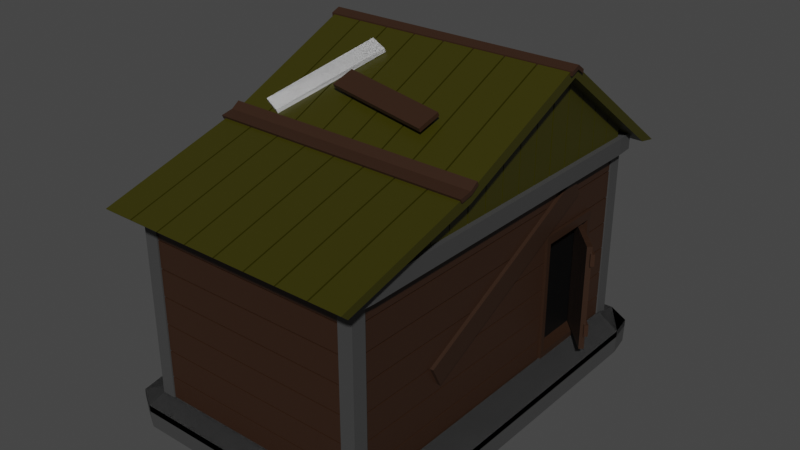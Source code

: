 # Source: 3.blend  (saved by Blender 2.93.21; exported with 4.5.12 LTS)
import bpy
from mathutils import Matrix  # noqa: F401  (used for matrix-valued properties, if any)

bpy.ops.wm.read_factory_settings(use_empty=True)
scene = bpy.context.scene
scene.name = 'Scene'

# ---- collections
col_collection = bpy.data.collections.new('Collection'); scene.collection.children.link(col_collection)

# ---- materials (node trees are filled in below, after node groups)
mat_stone = bpy.data.materials.new('STONE')
mat_stone.use_transparent_shadow = False
mat_wood = bpy.data.materials.new('WOOD')
mat_wood.use_transparent_shadow = False
mat_roof = bpy.data.materials.new('ROOF')
mat_roof.alpha_threshold = 0.0
mat_roof.use_transparent_shadow = False
mat_roof.line_color = (0.0, 0.0, 0.0, 1.0)
mat_darkwood = bpy.data.materials.new('DARKwOOD')
mat_darkwood.use_transparent_shadow = False
mat_black = bpy.data.materials.new('BLACK')
mat_black.use_transparent_shadow = False
mat_black_001 = bpy.data.materials.new('BLACK.001')
mat_black_001.use_transparent_shadow = False

# ---- material node trees
mat_stone.use_nodes = True; mat_stone.node_tree.nodes.clear()
_N = mat_stone.node_tree.nodes; _L = mat_stone.node_tree.links
n0 = _N.new('ShaderNodeBsdfPrincipled'); n0.name = 'Principled BSDF'; n0.location = (10, 300)
n0.distribution = 'GGX'
n0.subsurface_method = 'BURLEY'
n0.inputs[0].default_value = (0.05222, 0.05222, 0.05222, 1.0)
n0.inputs[3].default_value = 1.45
n0.inputs[27].default_value = (0.0, 0.0, 0.0, 1.0)
n0.inputs[28].default_value = 1.0
n1 = _N.new('ShaderNodeOutputMaterial'); n1.name = 'Material Output'; n1.location = (300, 300)
_L.new(n0.outputs[0], n1.inputs[0])
n1.is_active_output = True
mat_wood.use_nodes = True; mat_wood.node_tree.nodes.clear()
_N = mat_wood.node_tree.nodes; _L = mat_wood.node_tree.links
n0 = _N.new('ShaderNodeBsdfPrincipled'); n0.name = 'Principled BSDF'; n0.location = (10, 300)
n0.distribution = 'GGX'
n0.subsurface_method = 'BURLEY'
n0.inputs[0].default_value = (0.03106, 0.01288, 0.005575, 1.0)
n0.inputs[3].default_value = 1.45
n0.inputs[27].default_value = (0.0, 0.0, 0.0, 1.0)
n0.inputs[28].default_value = 1.0
n1 = _N.new('ShaderNodeOutputMaterial'); n1.name = 'Material Output'; n1.location = (300, 300)
_L.new(n0.outputs[0], n1.inputs[0])
n1.is_active_output = True
mat_roof.use_nodes = True; mat_roof.node_tree.nodes.clear()
_N = mat_roof.node_tree.nodes; _L = mat_roof.node_tree.links
n0 = _N.new('ShaderNodeOutputMaterial'); n0.name = 'Material Output'; n0.location = (300, 300)
n1 = _N.new('ShaderNodeBsdfPrincipled'); n1.name = 'Principled BSDF'; n1.location = (10, 300)
n1.distribution = 'GGX'
n1.subsurface_method = 'RANDOM_WALK_SKIN'
n1.inputs[0].default_value = (0.03522, 0.03243, 0.0, 1.0)
n1.inputs[2].default_value = 0.4
n1.inputs[3].default_value = 1.45
n1.inputs[27].default_value = (0.0, 0.0, 0.0, 1.0)
n1.inputs[28].default_value = 1.0
_L.new(n1.outputs[0], n0.inputs[0])
n0.is_active_output = True
mat_darkwood.use_nodes = True; mat_darkwood.node_tree.nodes.clear()
_N = mat_darkwood.node_tree.nodes; _L = mat_darkwood.node_tree.links
n0 = _N.new('ShaderNodeBsdfPrincipled'); n0.name = 'Principled BSDF'; n0.location = (10, 300)
n0.distribution = 'GGX'
n0.subsurface_method = 'BURLEY'
n0.inputs[0].default_value = (0.02721, 0.01177, 0.005197, 1.0)
n0.inputs[3].default_value = 1.45
n0.inputs[27].default_value = (0.0, 0.0, 0.0, 1.0)
n0.inputs[28].default_value = 1.0
n1 = _N.new('ShaderNodeOutputMaterial'); n1.name = 'Material Output'; n1.location = (300, 300)
_L.new(n0.outputs[0], n1.inputs[0])
n1.is_active_output = True
mat_black.use_nodes = True; mat_black.node_tree.nodes.clear()
_N = mat_black.node_tree.nodes; _L = mat_black.node_tree.links
n0 = _N.new('ShaderNodeBsdfPrincipled'); n0.name = 'Principled BSDF'; n0.location = (10, 300)
n0.distribution = 'GGX'
n0.subsurface_method = 'BURLEY'
n0.inputs[0].default_value = (0.0, 0.0, 0.0, 1.0)
n0.inputs[3].default_value = 1.45
n0.inputs[27].default_value = (0.0, 0.0, 0.0, 1.0)
n0.inputs[28].default_value = 1.0
n1 = _N.new('ShaderNodeOutputMaterial'); n1.name = 'Material Output'; n1.location = (300, 300)
_L.new(n0.outputs[0], n1.inputs[0])
n1.is_active_output = True
mat_black_001.use_nodes = True; mat_black_001.node_tree.nodes.clear()
_N = mat_black_001.node_tree.nodes; _L = mat_black_001.node_tree.links
n0 = _N.new('ShaderNodeBsdfPrincipled'); n0.name = 'Principled BSDF'; n0.location = (10, 300)
n0.distribution = 'GGX'
n0.subsurface_method = 'BURLEY'
n0.inputs[0].default_value = (0.0, 0.0, 0.0, 1.0)
n0.inputs[3].default_value = 1.45
n0.inputs[27].default_value = (0.0, 0.0, 0.0, 1.0)
n0.inputs[28].default_value = 1.0
n1 = _N.new('ShaderNodeOutputMaterial'); n1.name = 'Material Output'; n1.location = (300, 300)
_L.new(n0.outputs[0], n1.inputs[0])
n1.is_active_output = True

# ---- world
world_world = bpy.data.worlds.new('World'); scene.world = world_world
world_world.use_nodes = True; world_world.node_tree.nodes.clear()
_N = world_world.node_tree.nodes; _L = world_world.node_tree.links
n0 = _N.new('ShaderNodeOutputWorld'); n0.name = 'World Output'; n0.location = (300, 300)
n1 = _N.new('ShaderNodeBackground'); n1.name = 'Background'; n1.location = (10, 300)
n1.inputs[0].default_value = (0.05088, 0.05088, 0.05088, 1.0)
_L.new(n1.outputs[0], n0.inputs[0])
n0.is_active_output = True
world_world.color = (0.05088, 0.05088, 0.05088)
world_world.use_sun_shadow = False
world_world.sun_shadow_jitter_overblur = 0.0

# ---- meshes
me_cube_001 = bpy.data.meshes.new('Cube.001')
me_cube_001.from_pydata([(-16.04, -26.07, 0.0), (-16.04, -26.07, 2.0), (-16.04, -24.07, 0.0), (-16.04, -24.07, 2.0), (-14.04, -26.07, 0.0), (-14.04, -26.07, 2.0), (-14.04, -24.07, 0.0), (-14.04, -24.07, 2.0)], [], [(0, 1, 3, 2), (2, 3, 7, 6), (6, 7, 5, 4), (4, 5, 1, 0), (2, 6, 4, 0), (7, 3, 1, 5)])
_uv = me_cube_001.uv_layers.new(name='UVMap')
_uv.uv.foreach_set('vector', [0.375, 0.0, 0.625, 0.0, 0.625, 0.25, 0.375, 0.25, 0.375, 0.25, 0.625, 0.25, 0.625, 0.5, 0.375, 0.5, 0.375, 0.5, 0.625, 0.5, 0.625, 0.75, 0.375, 0.75, 0.375, 0.75, 0.625, 0.75, 0.625, 1.0, 0.375, 1.0, 0.125, 0.5, 0.375, 0.5, 0.375, 0.75, 0.125, 0.75, 0.625, 0.5, 0.875, 0.5, 0.875, 0.75, 0.625, 0.75])
me_cube_001.materials.append(mat_stone)
me_cube_001.use_remesh_fix_poles = True
me_cube_001.use_remesh_preserve_attributes = False
me_cube_001.update()
me_cube_002 = bpy.data.meshes.new('Cube.002')
me_cube_002.from_pydata([(-1.0, -32.0, 0.8587), (-1.0, -30.0, 0.8587), (1.0, -32.0, 0.8587), (1.0, -30.0, 0.8587), (-1.0, -32.0, 0.1413), (-1.0, -30.0, 0.1413), (1.0, -30.0, 0.1413), (1.0, -32.0, 0.1413)], [], [(4, 0, 1, 5), (5, 1, 3, 6), (6, 3, 2, 7), (7, 2, 0, 4), (3, 1, 0, 2), (7, 4, 5, 6)])
_uv = me_cube_002.uv_layers.new(name='UVMap')
_uv.uv.foreach_set('vector', [0.5, 0.0, 0.625, 0.0, 0.625, 0.25, 0.5, 0.25, 0.5, 0.25, 0.625, 0.25, 0.625, 0.5, 0.5, 0.5, 0.5, 0.5, 0.625, 0.5, 0.625, 0.75, 0.5, 0.75, 0.5, 0.75, 0.625, 0.75, 0.625, 1.0, 0.5, 1.0, 0.625, 0.5, 0.875, 0.5, 0.875, 0.75, 0.625, 0.75, 0.5, 0.75, 0.5, 0.0, 0.5, 0.25, 0.5, 0.5])
me_cube_002.materials.append(mat_wood)
me_cube_002.use_remesh_fix_poles = True
me_cube_002.use_remesh_preserve_attributes = False
me_cube_002.update()
me_cube_003 = bpy.data.meshes.new('Cube.003')
me_cube_003.from_pydata([(-1.693, -19.6, 0.8587), (-1.693, -17.6, 0.8587), (1.693, -19.6, 0.8587), (1.693, -17.6, 0.8587), (-1.693, -19.6, 0.1413), (-1.693, -17.6, 0.1413), (1.693, -17.6, 0.1413), (1.693, -19.6, 0.1413), (-1.693, -19.6, 1.612), (-1.693, -17.6, 1.612), (1.693, -19.6, 1.612), (1.693, -17.6, 1.612), (-1.693, -19.6, 0.8945), (-1.693, -17.6, 0.8945), (1.693, -17.6, 0.8945), (1.693, -19.6, 0.8945), (-1.693, -19.6, 2.365), (-1.693, -17.6, 2.365), (1.693, -19.6, 2.365), (1.693, -17.6, 2.365), (-1.693, -19.6, 1.648), (-1.693, -17.6, 1.648), (1.693, -17.6, 1.648), (1.693, -19.6, 1.648), (-1.693, -19.6, 3.118), (-1.693, -17.6, 3.118), (1.693, -19.6, 3.118), (1.693, -17.6, 3.118), (-1.693, -19.6, 2.401), (-1.693, -17.6, 2.401), (1.693, -17.6, 2.401), (1.693, -19.6, 2.401), (-1.693, -19.6, 3.871), (-1.693, -17.6, 3.871), (1.693, -19.6, 3.871), (1.693, -17.6, 3.871), (-1.693, -19.6, 3.154), (-1.693, -17.6, 3.154), (1.693, -17.6, 3.154), (1.693, -19.6, 3.154), (-1.693, -19.6, 4.625), (-1.693, -17.6, 4.625), (1.693, -19.6, 4.625), (1.693, -17.6, 4.625), (-1.693, -19.6, 3.907), (-1.693, -17.6, 3.907), (1.693, -17.6, 3.907), (1.693, -19.6, 3.907), (-1.693, -19.6, 5.378), (-1.693, -17.6, 5.378), (1.693, -19.6, 5.378), (1.693, -17.6, 5.378), (-1.693, -19.6, 4.661), (-1.693, -17.6, 4.661), (1.693, -17.6, 4.661), (1.693, -19.6, 4.661), (-1.693, 19.6, 0.8587), (-1.693, 17.6, 0.8587), (1.693, 19.6, 0.8587), (1.693, 17.6, 0.8587), (-1.693, 19.6, 0.1413), (-1.693, 17.6, 0.1413), (1.693, 17.6, 0.1413), (1.693, 19.6, 0.1413), (-1.693, 19.6, 1.612), (-1.693, 17.6, 1.612), (1.693, 19.6, 1.612), (1.693, 17.6, 1.612), (-1.693, 19.6, 0.8945), (-1.693, 17.6, 0.8945), (1.693, 17.6, 0.8945), (1.693, 19.6, 0.8945), (-1.693, 19.6, 2.365), (-1.693, 17.6, 2.365), (1.693, 19.6, 2.365), (1.693, 17.6, 2.365), (-1.693, 19.6, 1.648), (-1.693, 17.6, 1.648), (1.693, 17.6, 1.648), (1.693, 19.6, 1.648), (-1.693, 19.6, 3.118), (-1.693, 17.6, 3.118), (1.693, 19.6, 3.118), (1.693, 17.6, 3.118), (-1.693, 19.6, 2.401), (-1.693, 17.6, 2.401), (1.693, 17.6, 2.401), (1.693, 19.6, 2.401), (-1.693, 19.6, 3.871), (-1.693, 17.6, 3.871), (1.693, 19.6, 3.871), (1.693, 17.6, 3.871), (-1.693, 19.6, 3.154), (-1.693, 17.6, 3.154), (1.693, 17.6, 3.154), (1.693, 19.6, 3.154), (-1.693, 19.6, 4.625), (-1.693, 17.6, 4.625), (1.693, 19.6, 4.625), (1.693, 17.6, 4.625), (-1.693, 19.6, 3.907), (-1.693, 17.6, 3.907), (1.693, 17.6, 3.907), (1.693, 19.6, 3.907), (-1.693, 19.6, 5.378), (-1.693, 17.6, 5.378), (1.693, 19.6, 5.378), (1.693, 17.6, 5.378), (-1.693, 19.6, 4.661), (-1.693, 17.6, 4.661), (1.693, 17.6, 4.661), (1.693, 19.6, 4.661), (1.358, -17.6, 0.8587), (0.6633, -17.6, 0.8587), (0.6633, -17.6, 0.2406), (1.358, -17.6, 0.2406), (0.6633, -19.6, 0.8587), (1.358, -19.6, 0.2406), (1.358, -19.6, 0.8587), (0.6633, -19.6, 0.2406), (1.358, -17.6, 1.612), (0.6633, -17.6, 1.612), (0.6633, -17.6, 0.8945), (1.358, -17.6, 0.8945), (0.6633, -19.6, 1.612), (1.358, -19.6, 1.612), (1.358, -19.6, 0.8945), (0.6633, -19.6, 0.8945), (1.358, -17.6, 2.365), (0.6633, -17.6, 2.365), (0.6633, -17.6, 1.648), (1.358, -17.6, 1.648), (0.6633, -19.6, 2.365), (1.358, -19.6, 2.365), (1.358, -19.6, 1.648), (0.6633, -19.6, 1.648), (1.358, -17.6, 3.118), (0.6633, -17.6, 3.118), (0.6633, -17.6, 2.401), (1.358, -17.6, 2.401), (0.6633, -19.6, 3.118), (1.358, -19.6, 3.118), (1.358, -19.6, 2.401), (0.6633, -19.6, 2.401), (1.358, -17.6, 3.871), (0.6633, -17.6, 3.871), (0.6633, -17.6, 3.154), (1.358, -17.6, 3.154), (0.6633, -19.6, 3.871), (1.358, -19.6, 3.871), (1.358, -19.6, 3.154), (0.6633, -19.6, 3.154), (-0.7101, 17.6, 1.814), (-1.124, 17.6, 1.814), (-1.124, 17.6, 2.365), (-0.7101, 17.6, 2.365), (-1.124, 19.6, 1.814), (-0.7101, 19.6, 1.814), (-1.124, 19.6, 2.365), (-0.7101, 19.6, 2.365), (-1.124, 17.6, 2.401), (-0.7101, 17.6, 2.401), (-0.7101, 17.6, 3.118), (-1.124, 17.6, 3.118), (-0.7101, 19.6, 2.401), (-1.124, 19.6, 2.401), (-1.124, 19.6, 3.118), (-0.7101, 19.6, 3.118), (-1.124, 17.6, 3.154), (-0.7101, 17.6, 3.154), (-1.124, 17.6, 3.814), (-0.7101, 17.6, 3.814), (-1.124, 19.6, 3.154), (-0.7101, 19.6, 3.154), (-1.124, 19.6, 3.814), (-0.7101, 19.6, 3.814)], [], [(4, 0, 1, 5), (112, 3, 6, 5, 1, 113, 114, 115), (6, 3, 2, 7), (116, 0, 4, 7, 2, 118, 117, 119), (1, 0, 116, 113), (118, 2, 3, 112), (7, 4, 5, 6), (12, 8, 9, 13), (11, 14, 123, 120), (13, 9, 121, 122), (14, 11, 10, 15), (124, 8, 12, 127), (15, 10, 125, 126), (9, 8, 124, 121), (125, 10, 11, 120), (12, 13, 122, 127), (123, 14, 15, 126), (20, 16, 17, 21), (19, 22, 131, 128), (21, 17, 129, 130), (22, 19, 18, 23), (16, 20, 135, 132), (23, 18, 133, 134), (17, 16, 132, 129), (18, 19, 128, 133), (20, 21, 130, 135), (131, 22, 23, 134), (28, 24, 25, 29), (27, 30, 139, 136), (29, 25, 137, 138), (30, 27, 26, 31), (24, 28, 143, 140), (31, 26, 141, 142), (25, 24, 140, 137), (141, 26, 27, 136), (28, 29, 138, 143), (139, 30, 31, 142), (36, 32, 33, 37), (35, 38, 147, 144), (37, 33, 145, 146), (38, 35, 34, 39), (32, 36, 151, 148), (39, 34, 149, 150), (33, 32, 148, 145), (149, 34, 35, 144), (36, 37, 146, 151), (147, 38, 39, 150), (44, 40, 41, 45), (45, 41, 43, 46), (46, 43, 42, 47), (47, 42, 40, 44), (43, 41, 40, 42), (47, 44, 45, 46), (52, 48, 49, 53), (53, 49, 51, 54), (54, 51, 50, 55), (55, 50, 48, 52), (51, 49, 48, 50), (55, 52, 53, 54), (60, 61, 57, 56), (61, 62, 59, 57), (62, 63, 58, 59), (63, 60, 56, 58), (59, 58, 56, 57), (63, 62, 61, 60), (68, 69, 65, 64), (69, 70, 67, 65), (70, 71, 66, 67), (71, 68, 64, 66), (67, 66, 64, 65), (71, 70, 69, 68), (76, 77, 73, 72), (154, 73, 77, 78, 75, 155, 152, 153), (78, 79, 74, 75), (159, 74, 79, 76, 72, 158, 156, 157), (72, 73, 154, 158), (75, 74, 159, 155), (79, 78, 77, 76), (84, 85, 81, 80), (161, 86, 83, 162), (81, 85, 160, 163), (86, 87, 82, 83), (84, 80, 166, 165), (167, 82, 87, 164), (80, 81, 163, 166), (83, 82, 167, 162), (85, 84, 165, 160), (164, 87, 86, 161), (92, 93, 89, 88), (169, 94, 91, 89, 93, 168, 170, 171), (94, 95, 90, 91), (172, 92, 88, 90, 95, 173, 175, 174), (91, 90, 88, 89), (93, 92, 172, 168), (95, 94, 169, 173), (100, 101, 97, 96), (101, 102, 99, 97), (102, 103, 98, 99), (103, 100, 96, 98), (99, 98, 96, 97), (103, 102, 101, 100), (108, 109, 105, 104), (109, 110, 107, 105), (110, 111, 106, 107), (111, 108, 104, 106), (107, 106, 104, 105), (111, 110, 109, 108), (147, 150, 149, 144), (131, 134, 133, 128), (139, 142, 141, 136), (115, 117, 118, 112), (123, 126, 125, 120), (140, 143, 138, 137), (148, 151, 146, 145), (130, 129, 132, 135), (116, 119, 114, 113), (122, 121, 124, 127), (117, 115, 114, 119), (157, 152, 155, 159), (162, 167, 164, 161), (171, 175, 173, 169), (154, 153, 156, 158), (163, 160, 165, 166), (172, 174, 170, 168), (156, 153, 152, 157), (171, 170, 174, 175)])
_uv = me_cube_003.uv_layers.new(name='UVMap')
_uv.uv.foreach_set('vector', [0.5, 0.0, 0.625, 0.0, 0.625, 0.25, 0.5, 0.25, 0.625, 0.4753, 0.625, 0.5, 0.5, 0.5, 0.5, 0.25, 0.625, 0.25, 0.625, 0.424, 0.5173, 0.424, 0.5173, 0.4753, 0.5, 0.5, 0.625, 0.5, 0.625, 0.75, 0.5, 0.75, 0.625, 0.826, 0.625, 1.0, 0.5, 1.0, 0.5, 0.75, 0.625, 0.75, 0.625, 0.7747, 0.5173, 0.7747, 0.5173, 0.826, 0.875, 0.5, 0.875, 0.75, 0.701, 0.75, 0.701, 0.5, 0.6497, 0.75, 0.625, 0.75, 0.625, 0.5, 0.6497, 0.5, 0.5, 0.75, 0.5, 0.0, 0.5, 0.25, 0.5, 0.5, 0.5, 0.0, 0.625, 0.0, 0.625, 0.25, 0.5, 0.25, 0.625, 0.5, 0.5, 0.5, 0.5, 0.4753, 0.625, 0.4753, 0.5, 0.25, 0.625, 0.25, 0.625, 0.424, 0.5, 0.424, 0.5, 0.5, 0.625, 0.5, 0.625, 0.75, 0.5, 0.75, 0.625, 0.826, 0.625, 1.0, 0.5, 1.0, 0.5, 0.826, 0.5, 0.75, 0.625, 0.75, 0.625, 0.7747, 0.5, 0.7747, 0.875, 0.5, 0.875, 0.75, 0.701, 0.75, 0.701, 0.5, 0.6497, 0.75, 0.625, 0.75, 0.625, 0.5, 0.6497, 0.5, 0.5, 0.0, 0.5, 0.25, 0.5, 0.424, 0.5, 0.522, 0.5, 0.4753, 0.5, 0.5, 0.5, 0.75, 0.5, 0.676, 0.5, 0.0, 0.625, 0.0, 0.625, 0.25, 0.5, 0.25, 0.625, 0.5, 0.5, 0.5, 0.5, 0.4753, 0.625, 0.4753, 0.5, 0.25, 0.625, 0.25, 0.625, 0.424, 0.5, 0.424, 0.5, 0.5, 0.625, 0.5, 0.625, 0.75, 0.5, 0.75, 0.625, 1.0, 0.5, 1.0, 0.5, 0.826, 0.625, 0.826, 0.5, 0.75, 0.625, 0.75, 0.625, 0.7747, 0.5, 0.7747, 0.875, 0.5, 0.875, 0.75, 0.701, 0.75, 0.701, 0.5, 0.625, 0.75, 0.625, 0.5, 0.6497, 0.5, 0.6497, 0.75, 0.5, 0.0, 0.5, 0.25, 0.5, 0.424, 0.5, 0.522, 0.5, 0.4753, 0.5, 0.5, 0.5, 0.75, 0.5, 0.676, 0.5, 0.0, 0.625, 0.0, 0.625, 0.25, 0.5, 0.25, 0.625, 0.5, 0.5, 0.5, 0.5, 0.4753, 0.625, 0.4753, 0.5, 0.25, 0.625, 0.25, 0.625, 0.424, 0.5, 0.424, 0.5, 0.5, 0.625, 0.5, 0.625, 0.75, 0.5, 0.75, 0.625, 1.0, 0.5, 1.0, 0.5, 0.826, 0.625, 0.826, 0.5, 0.75, 0.625, 0.75, 0.625, 0.7747, 0.5, 0.7747, 0.875, 0.5, 0.875, 0.75, 0.701, 0.75, 0.701, 0.5, 0.6497, 0.75, 0.625, 0.75, 0.625, 0.5, 0.6497, 0.5, 0.5, 0.0, 0.5, 0.25, 0.5, 0.424, 0.5, 0.522, 0.5, 0.4753, 0.5, 0.5, 0.5, 0.75, 0.5, 0.676, 0.5, 0.0, 0.625, 0.0, 0.625, 0.25, 0.5, 0.25, 0.625, 0.5, 0.5, 0.5, 0.5, 0.4753, 0.625, 0.4753, 0.5, 0.25, 0.625, 0.25, 0.625, 0.424, 0.5, 0.424, 0.5, 0.5, 0.625, 0.5, 0.625, 0.75, 0.5, 0.75, 0.625, 1.0, 0.5, 1.0, 0.5, 0.826, 0.625, 0.826, 0.5, 0.75, 0.625, 0.75, 0.625, 0.7747, 0.5, 0.7747, 0.875, 0.5, 0.875, 0.75, 0.701, 0.75, 0.701, 0.5, 0.6497, 0.75, 0.625, 0.75, 0.625, 0.5, 0.6497, 0.5, 0.5, 0.0, 0.5, 0.25, 0.5, 0.424, 0.5, 0.522, 0.5, 0.4753, 0.5, 0.5, 0.5, 0.75, 0.5, 0.676, 0.5, 0.0, 0.625, 0.0, 0.625, 0.25, 0.5, 0.25, 0.5, 0.25, 0.625, 0.25, 0.625, 0.5, 0.5, 0.5, 0.5, 0.5, 0.625, 0.5, 0.625, 0.75, 0.5, 0.75, 0.5, 0.75, 0.625, 0.75, 0.625, 1.0, 0.5, 1.0, 0.625, 0.5, 0.875, 0.5, 0.875, 0.75, 0.625, 0.75, 0.5, 0.75, 0.5, 0.0, 0.5, 0.25, 0.5, 0.5, 0.5, 0.0, 0.625, 0.0, 0.625, 0.25, 0.5, 0.25, 0.5, 0.25, 0.625, 0.25, 0.625, 0.5, 0.5, 0.5, 0.5, 0.5, 0.625, 0.5, 0.625, 0.75, 0.5, 0.75, 0.5, 0.75, 0.625, 0.75, 0.625, 1.0, 0.5, 1.0, 0.625, 0.5, 0.875, 0.5, 0.875, 0.75, 0.625, 0.75, 0.5, 0.75, 0.5, 0.0, 0.5, 0.25, 0.5, 0.5, 0.5, 0.0, 0.5, 0.25, 0.625, 0.25, 0.625, 0.0, 0.5, 0.25, 0.5, 0.5, 0.625, 0.5, 0.625, 0.25, 0.5, 0.5, 0.5, 0.75, 0.625, 0.75, 0.625, 0.5, 0.5, 0.75, 0.5, 1.0, 0.625, 1.0, 0.625, 0.75, 0.625, 0.5, 0.625, 0.75, 0.875, 0.75, 0.875, 0.5, 0.5, 0.75, 0.5, 0.5, 0.5, 0.25, 0.5, 0.0, 0.5, 0.0, 0.5, 0.25, 0.625, 0.25, 0.625, 0.0, 0.5, 0.25, 0.5, 0.5, 0.625, 0.5, 0.625, 0.25, 0.5, 0.5, 0.5, 0.75, 0.625, 0.75, 0.625, 0.5, 0.5, 0.75, 0.5, 1.0, 0.625, 1.0, 0.625, 0.75, 0.625, 0.5, 0.625, 0.75, 0.875, 0.75, 0.875, 0.5, 0.5, 0.75, 0.5, 0.5, 0.5, 0.25, 0.5, 0.0, 0.5, 0.0, 0.5, 0.25, 0.625, 0.25, 0.625, 0.0, 0.625, 0.292, 0.625, 0.25, 0.5, 0.25, 0.5, 0.5, 0.625, 0.5, 0.625, 0.3226, 0.529, 0.3226, 0.529, 0.292, 0.5, 0.5, 0.5, 0.75, 0.625, 0.75, 0.625, 0.5, 0.625, 0.9274, 0.625, 0.75, 0.5, 0.75, 0.5, 1.0, 0.625, 1.0, 0.625, 0.958, 0.529, 0.958, 0.529, 0.9274, 0.875, 0.75, 0.875, 0.5, 0.833, 0.5, 0.833, 0.75, 0.625, 0.5, 0.625, 0.75, 0.8024, 0.75, 0.8024, 0.5, 0.5, 0.75, 0.5, 0.5, 0.5, 0.25, 0.5, 0.0, 0.5, 0.0, 0.5, 0.25, 0.625, 0.25, 0.625, 0.0, 0.5, 0.3226, 0.5, 0.5, 0.625, 0.5, 0.625, 0.3226, 0.625, 0.25, 0.5, 0.25, 0.5, 0.292, 0.625, 0.292, 0.5, 0.5, 0.5, 0.75, 0.625, 0.75, 0.625, 0.5, 0.5, 1.0, 0.625, 1.0, 0.625, 0.958, 0.5, 0.958, 0.625, 0.9274, 0.625, 0.75, 0.5, 0.75, 0.5, 0.9274, 0.875, 0.75, 0.875, 0.5, 0.833, 0.5, 0.833, 0.75, 0.625, 0.5, 0.625, 0.75, 0.8024, 0.75, 0.8024, 0.5, 0.5, 0.25, 0.5, 0.0, 0.5, 0.1261, 0.5, 0.292, 0.5, 0.2177, 0.5, 0.75, 0.5, 0.5, 0.5, 0.3226, 0.5, 0.0, 0.5, 0.25, 0.625, 0.25, 0.625, 0.0, 0.5, 0.3226, 0.5, 0.5, 0.625, 0.5, 0.625, 0.25, 0.5, 0.25, 0.5, 0.292, 0.615, 0.292, 0.615, 0.3226, 0.5, 0.5, 0.5, 0.75, 0.625, 0.75, 0.625, 0.5, 0.5, 0.958, 0.5, 1.0, 0.625, 1.0, 0.625, 0.75, 0.5, 0.75, 0.5, 0.9274, 0.615, 0.9274, 0.615, 0.958, 0.625, 0.5, 0.625, 0.75, 0.875, 0.75, 0.875, 0.5, 0.5, 0.25, 0.5, 0.0, 0.5, 0.1261, 0.5, 0.292, 0.5, 0.75, 0.5, 0.5, 0.5, 0.3226, 0.5, 0.2177, 0.5, 0.0, 0.5, 0.25, 0.625, 0.25, 0.625, 0.0, 0.5, 0.25, 0.5, 0.5, 0.625, 0.5, 0.625, 0.25, 0.5, 0.5, 0.5, 0.75, 0.625, 0.75, 0.625, 0.5, 0.5, 0.75, 0.5, 1.0, 0.625, 1.0, 0.625, 0.75, 0.625, 0.5, 0.625, 0.75, 0.875, 0.75, 0.875, 0.5, 0.5, 0.75, 0.5, 0.5, 0.5, 0.25, 0.5, 0.0, 0.5, 0.0, 0.5, 0.25, 0.625, 0.25, 0.625, 0.0, 0.5, 0.25, 0.5, 0.5, 0.625, 0.5, 0.625, 0.25, 0.5, 0.5, 0.5, 0.75, 0.625, 0.75, 0.625, 0.5, 0.5, 0.75, 0.5, 1.0, 0.625, 1.0, 0.625, 0.75, 0.625, 0.5, 0.625, 0.75, 0.875, 0.75, 0.875, 0.5, 0.5, 0.75, 0.5, 0.5, 0.5, 0.25, 0.5, 0.0, 0.5747, 0.25, 0.5747, 0.25, 0.6239, 0.25, 0.6239, 0.25, 0.4715, 0.25, 0.4715, 0.25, 0.5206, 0.25, 0.5206, 0.25, 0.5231, 0.25, 0.5231, 0.25, 0.5722, 0.25, 0.5722, 0.25, 0.375, 0.5, 0.375, 0.5, 0.4174, 0.25, 0.4174, 0.25, 0.4198, 0.25, 0.4198, 0.25, 0.469, 0.25, 0.469, 0.25, 0.5722, 0.75, 0.5231, 0.75, 0.5231, 0.75, 0.5722, 0.75, 0.6239, 0.75, 0.5747, 0.75, 0.5747, 0.75, 0.6239, 0.75, 0.4715, 0.75, 0.5206, 0.75, 0.5206, 0.75, 0.4715, 0.75, 0.4174, 0.75, 0.375, 1.0, 0.375, 1.0, 0.4174, 0.75, 0.4198, 0.75, 0.469, 0.75, 0.469, 0.75, 0.4198, 0.75, 0.2963, 0.5, 0.2559, 0.5, 0.2559, 0.75, 0.2963, 0.75, 0.375, 0.5, 0.375, 0.5, 0.4438, 0.25, 0.4438, 0.25, 0.538, 0.25, 0.538, 0.25, 0.4483, 0.25, 0.4483, 0.25, 0.625, 0.25, 0.625, 0.25, 0.5425, 0.25, 0.5425, 0.25, 0.4438, 0.75, 0.375, 1.0, 0.375, 1.0, 0.4438, 0.75, 0.538, 0.75, 0.4483, 0.75, 0.4483, 0.75, 0.538, 0.75, 0.5425, 0.75, 0.625, 0.75, 0.625, 0.75, 0.5425, 0.75, 0.1409, 0.75, 0.3503, 0.75, 0.3503, 0.5, 0.1409, 0.5, 0.6497, 0.5, 0.6497, 0.75, 0.8591, 0.75, 0.8591, 0.5])
me_cube_003.materials.append(mat_wood)
me_cube_003.use_remesh_fix_poles = True
me_cube_003.use_remesh_preserve_attributes = False
me_cube_003.update()
me_plane = bpy.data.meshes.new('Plane')
me_plane.from_pydata([(-1.371, -12.21, -0.06155), (1.371, -12.21, -0.06155), (-1.371, -12.21, 0.1193), (1.371, -12.21, 0.1193), (-1.109, -14.92, -0.06155), (1.109, -14.92, -0.06155), (1.109, -12.92, 0.1622), (-1.109, -12.92, 0.1622), (-1.109, -14.92, 0.1193), (1.109, -14.92, 0.1193), (1.109, -12.92, 0.343), (-1.109, -12.92, 0.343), (-1.109, 0.0, 0.1622), (-1.371, 0.0, -0.06155), (-1.109, 0.0, 0.343), (-1.371, 0.0, 0.1193), (1.371, 0.0, 0.1193), (1.371, 0.0, -0.06155), (1.109, 0.0, 0.1622), (1.109, 0.0, 0.343), (-1.328, -13.96, -0.06155), (1.328, -13.96, -0.06155), (-1.328, -13.96, 0.1193), (1.328, -13.96, 0.1193), (1.328, -13.96, -0.06155), (1.328, -13.96, 0.1193), (-1.328, -13.96, 0.1193), (-1.328, -13.96, -0.06155), (1.109, 0.0, 0.343), (1.109, 0.0, 0.1622), (1.371, 0.0, -0.06155), (1.371, 0.0, 0.1193), (-1.371, 0.0, 0.1193), (-1.109, 0.0, 0.343), (-1.371, 0.0, -0.06155), (-1.109, 0.0, 0.1622), (1.109, -12.92, 0.343), (1.109, -14.92, 0.1193), (-1.109, -14.92, 0.1193), (1.109, -12.92, 0.1622), (1.109, -14.92, -0.06155), (-1.109, -14.92, -0.06155), (1.371, -12.21, -0.06155), (1.371, -12.21, 0.1193), (-1.371, -12.21, 0.1193), (-1.109, -12.92, 0.343), (-1.371, -12.21, -0.06155), (-1.109, -12.92, 0.1622), (-1.371, 0.0, -0.5372), (-1.371, -12.11, -0.5372), (1.371, 0.0, -0.5372), (1.109, 0.0, -0.5272), (1.371, -12.11, -0.5372), (1.328, -13.86, -0.5372), (-1.109, -12.82, -0.5272), (-1.109, -14.82, -0.5372), (-1.109, 0.0, -0.5272), (1.109, -14.82, -0.5372), (1.109, -12.82, -0.5272), (-1.328, -13.86, -0.5372)], [], [(20, 4, 8, 22), (0, 2, 15, 13), (5, 6, 1, 21), (22, 8, 11, 2), (5, 21, 23, 9), (4, 5, 9, 8), (6, 10, 19, 18), (6, 7, 11, 10), (9, 23, 3, 10), (8, 9, 10, 11), (23, 21, 1, 3), (4, 7, 6, 5), (12, 13, 15, 14), (17, 18, 19, 16), (10, 3, 16, 19), (2, 11, 14, 15), (1, 6, 18, 17), (7, 0, 13, 12), (11, 7, 12, 14), (3, 1, 17, 16), (20, 0, 7, 4), (20, 22, 2, 0), (40, 37, 25, 24), (44, 32, 33, 45), (39, 29, 28, 36), (30, 31, 28, 29), (26, 44, 45, 38), (41, 38, 37, 40), (41, 40, 57, 55), (45, 33, 35, 47), (37, 36, 43, 25), (35, 33, 32, 34), (25, 43, 42, 24), (43, 31, 30, 42), (46, 34, 32, 44), (27, 26, 38, 41), (38, 45, 36, 37), (36, 28, 31, 43), (39, 36, 45, 47), (24, 42, 52, 53), (40, 24, 53, 57), (39, 47, 54, 58), (27, 46, 44, 26), (46, 27, 59, 49), (57, 53, 52, 58), (59, 55, 54, 49), (54, 56, 48, 49), (55, 57, 58, 54), (52, 50, 51, 58), (29, 39, 58, 51), (27, 41, 55, 59), (34, 46, 49, 48), (35, 34, 48, 56), (42, 30, 50, 52), (47, 35, 56, 54), (30, 29, 51, 50)])
_uv = me_plane.uv_layers.new(name='UVMap')
_uv.uv.foreach_set('vector', [0.1556, 0.2923, 0.3333, 0.0, 0.3333, 0.0, 0.1556, 0.2923, 0.0, 1.0, 0.0, 1.0, 0.0, 1.0, 0.0, 1.0, 0.6667, 0.0, 0.6667, 1.0, 1.0, 1.0, 0.8444, 0.2923, 0.1556, 0.2923, 0.3333, 0.0, 0.3333, 1.0, 0.0, 1.0, 0.6667, 0.0, 0.8444, 0.2923, 0.8444, 0.2923, 0.6667, 0.0, 0.3333, 0.0, 0.6667, 0.0, 0.6667, 0.0, 0.3333, 0.0, 0.6667, 1.0, 0.6667, 1.0, 0.6667, 1.0, 0.6667, 1.0, 0.6667, 1.0, 0.3333, 1.0, 0.3333, 1.0, 0.6667, 1.0, 0.6667, 0.0, 0.8444, 0.2923, 1.0, 1.0, 0.6667, 1.0, 0.3333, 0.0, 0.6667, 0.0, 0.6667, 1.0, 0.3333, 1.0, 0.8444, 0.2923, 0.8444, 0.2923, 1.0, 1.0, 1.0, 1.0, 0.3333, 0.0, 0.3333, 1.0, 0.6667, 1.0, 0.6667, 0.0, 0.3333, 1.0, 0.0, 1.0, 0.0, 1.0, 0.3333, 1.0, 1.0, 1.0, 0.6667, 1.0, 0.6667, 1.0, 1.0, 1.0, 0.6667, 1.0, 1.0, 1.0, 1.0, 1.0, 0.6667, 1.0, 0.0, 1.0, 0.3333, 1.0, 0.3333, 1.0, 0.0, 1.0, 1.0, 1.0, 0.6667, 1.0, 0.6667, 1.0, 1.0, 1.0, 0.3333, 1.0, 0.0, 1.0, 0.0, 1.0, 0.3333, 1.0, 0.3333, 1.0, 0.3333, 1.0, 0.3333, 1.0, 0.3333, 1.0, 1.0, 1.0, 1.0, 1.0, 1.0, 1.0, 1.0, 1.0, 0.1556, 0.2923, 0.0, 1.0, 0.3333, 1.0, 0.3333, 0.0, 0.1556, 0.2923, 0.1556, 0.2923, 0.0, 1.0, 0.0, 1.0, 0.6667, 0.0, 0.6667, 0.0, 0.8444, 0.2923, 0.8444, 0.2923, 0.0, 1.0, 0.0, 1.0, 0.3333, 1.0, 0.3333, 1.0, 0.6667, 1.0, 0.6667, 1.0, 0.6667, 1.0, 0.6667, 1.0, 1.0, 1.0, 1.0, 1.0, 0.6667, 1.0, 0.6667, 1.0, 0.1556, 0.2923, 0.0, 1.0, 0.3333, 1.0, 0.3333, 0.0, 0.3333, 0.0, 0.3333, 0.0, 0.6667, 0.0, 0.6667, 0.0, 0.3333, 0.0, 0.6667, 0.0, 0.6667, 0.0, 0.3333, 0.0, 0.3333, 1.0, 0.3333, 1.0, 0.3333, 1.0, 0.3333, 1.0, 0.6667, 0.0, 0.6667, 1.0, 1.0, 1.0, 0.8444, 0.2923, 0.3333, 1.0, 0.3333, 1.0, 0.0, 1.0, 0.0, 1.0, 0.8444, 0.2923, 1.0, 1.0, 1.0, 1.0, 0.8444, 0.2923, 1.0, 1.0, 1.0, 1.0, 1.0, 1.0, 1.0, 1.0, 0.0, 1.0, 0.0, 1.0, 0.0, 1.0, 0.0, 1.0, 0.1556, 0.2923, 0.1556, 0.2923, 0.3333, 0.0, 0.3333, 0.0, 0.3333, 0.0, 0.3333, 1.0, 0.6667, 1.0, 0.6667, 0.0, 0.6667, 1.0, 0.6667, 1.0, 1.0, 1.0, 1.0, 1.0, 0.6667, 1.0, 0.6667, 1.0, 0.3333, 1.0, 0.3333, 1.0, 0.8444, 0.2923, 1.0, 1.0, 1.0, 1.0, 0.8444, 0.2923, 0.6667, 0.0, 0.8444, 0.2923, 0.8444, 0.2923, 0.6667, 0.0, 0.6667, 1.0, 0.3333, 1.0, 0.3333, 1.0, 0.6667, 1.0, 0.1556, 0.2923, 0.0, 1.0, 0.0, 1.0, 0.1556, 0.2923, 0.0, 1.0, 0.1556, 0.2923, 0.1556, 0.2923, 0.0, 1.0, 0.6667, 0.0, 0.8444, 0.2923, 1.0, 1.0, 0.6667, 1.0, 0.1556, 0.2923, 0.3333, 0.0, 0.3333, 1.0, 0.0, 1.0, 0.3333, 1.0, 0.3333, 1.0, 0.0, 1.0, 0.0, 1.0, 0.3333, 0.0, 0.6667, 0.0, 0.6667, 1.0, 0.3333, 1.0, 1.0, 1.0, 1.0, 1.0, 0.6667, 1.0, 0.6667, 1.0, 0.6667, 1.0, 0.6667, 1.0, 0.6667, 1.0, 0.6667, 1.0, 0.1556, 0.2923, 0.3333, 0.0, 0.3333, 0.0, 0.1556, 0.2923, 0.0, 1.0, 0.0, 1.0, 0.0, 1.0, 0.0, 1.0, 0.3333, 1.0, 0.0, 1.0, 0.0, 1.0, 0.3333, 1.0, 1.0, 1.0, 1.0, 1.0, 1.0, 1.0, 1.0, 1.0, 0.3333, 1.0, 0.3333, 1.0, 0.3333, 1.0, 0.3333, 1.0, 1.0, 1.0, 0.6667, 1.0, 0.6667, 1.0, 1.0, 1.0])
me_plane.materials.append(mat_stone)
me_plane.use_remesh_fix_poles = True
me_plane.use_remesh_preserve_attributes = False
me_plane.update()
me_cube_004 = bpy.data.meshes.new('Cube.004')
me_cube_004.from_pydata([(-16.61, -26.21, -0.008677), (16.61, -26.21, -0.008677), (-13.82, -26.81, -0.008677), (-17.03, -26.64, -0.008677), (-16.61, -26.21, -0.1731), (16.61, -26.21, -0.1731), (-17.03, -26.64, -0.1731), (16.61, -23.94, -0.1731), (-13.82, -26.21, -0.008677), (13.82, -26.21, -0.008677), (-13.82, -26.81, -0.1731), (17.03, -26.64, -0.1731), (13.82, -23.94, -0.1731), (-13.82, -23.94, -0.1731), (13.82, -26.21, -0.1731), (-13.82, -26.21, -0.1731), (-13.82, -23.94, -0.008677), (-16.61, -23.94, -0.008677), (-16.61, -23.94, -0.1731), (16.61, -23.94, -0.008677), (17.21, -23.94, -0.1731), (17.03, -26.64, -0.008677), (13.82, -23.94, -0.008677), (13.82, -26.81, -0.008677), (-13.82, 0.0, -0.008677), (-16.61, 0.0, -0.008677), (-16.61, 0.0, -0.1731), (16.61, 0.0, -0.008677), (16.61, 0.0, -0.1731), (-13.82, 0.0, -0.1731), (13.82, 0.0, -0.008677), (13.82, 0.0, -0.1731), (13.82, -26.81, -0.1731), (-17.21, -23.94, -0.1731), (-17.21, -23.94, -0.008677), (-17.21, 0.0, -0.1731), (-17.21, 0.0, -0.008677), (17.21, 0.0, -0.008677), (17.21, 0.0, -0.1731), (17.21, -23.94, -0.008677)], [], [(9, 1, 19, 22), (14, 5, 11, 32), (12, 7, 5, 14), (19, 1, 21, 39), (28, 27, 37, 38), (4, 15, 10, 6), (1, 9, 23, 21), (0, 17, 34, 3), (18, 13, 15, 4), (13, 12, 14, 15), (39, 20, 38, 37), (16, 22, 12, 13), (0, 8, 16, 17), (8, 9, 22, 16), (7, 12, 31, 28), (12, 22, 30, 31), (33, 34, 36, 35), (10, 32, 23, 2), (6, 10, 2, 3), (20, 39, 21, 11), (34, 33, 6, 3), (32, 11, 21, 23), (30, 27, 28, 31), (25, 24, 29, 26), (13, 18, 26, 29), (25, 26, 35, 36), (16, 13, 29, 24), (22, 19, 27, 30), (5, 7, 20, 11), (17, 16, 24, 25), (26, 18, 33, 35), (15, 14, 32, 10), (7, 28, 38, 20), (8, 0, 3, 2), (18, 4, 6, 33), (17, 25, 36, 34), (9, 8, 2, 23), (27, 19, 39, 37)])
_uv = me_cube_004.uv_layers.new(name='UVMap')
_uv.uv.foreach_set('vector', [0.5417, 0.0, 0.625, 0.0, 0.625, 0.25, 0.5417, 0.25, 0.5417, 0.75, 0.625, 0.75, 0.625, 0.75, 0.5417, 0.75, 0.5417, 0.5, 0.625, 0.5, 0.625, 0.75, 0.5417, 0.75, 0.625, 0.25, 0.625, 0.0, 0.625, 0.0, 0.625, 0.25, 0.625, 0.5, 0.625, 0.25, 0.625, 0.25, 0.625, 0.5, 0.375, 0.75, 0.4583, 0.75, 0.4583, 0.75, 0.375, 0.75, 0.625, 0.0, 0.5417, 0.0, 0.5417, 0.0, 0.625, 0.0, 0.375, 0.0, 0.375, 0.25, 0.375, 0.25, 0.375, 0.0, 0.375, 0.5, 0.4583, 0.5, 0.4583, 0.75, 0.375, 0.75, 0.4583, 0.5, 0.5417, 0.5, 0.5417, 0.75, 0.4583, 0.75, 0.875, 0.5, 0.625, 0.5, 0.625, 0.5, 0.875, 0.5, 0.4583, 0.25, 0.5417, 0.25, 0.5417, 0.5, 0.4583, 0.5, 0.375, 0.0, 0.4583, 0.0, 0.4583, 0.25, 0.375, 0.25, 0.4583, 0.0, 0.5417, 0.0, 0.5417, 0.25, 0.4583, 0.25, 0.625, 0.5, 0.5417, 0.5, 0.5417, 0.5, 0.625, 0.5, 0.5417, 0.5, 0.5417, 0.25, 0.5417, 0.25, 0.5417, 0.5, 0.375, 0.5, 0.125, 0.5, 0.125, 0.5, 0.375, 0.5, 0.4583, 0.75, 0.5417, 0.75, 0.5417, 1.0, 0.4583, 1.0, 0.375, 0.75, 0.4583, 0.75, 0.4583, 1.0, 0.375, 1.0, 0.625, 0.5, 0.875, 0.5, 0.875, 0.75, 0.625, 0.75, 0.125, 0.5, 0.375, 0.5, 0.375, 0.75, 0.125, 0.75, 0.5417, 0.75, 0.625, 0.75, 0.625, 1.0, 0.5417, 1.0, 0.5417, 0.25, 0.625, 0.25, 0.625, 0.5, 0.5417, 0.5, 0.375, 0.25, 0.4583, 0.25, 0.4583, 0.5, 0.375, 0.5, 0.4583, 0.5, 0.375, 0.5, 0.375, 0.5, 0.4583, 0.5, 0.375, 0.25, 0.375, 0.5, 0.375, 0.5, 0.375, 0.25, 0.4583, 0.25, 0.4583, 0.5, 0.4583, 0.5, 0.4583, 0.25, 0.5417, 0.25, 0.625, 0.25, 0.625, 0.25, 0.5417, 0.25, 0.625, 0.75, 0.625, 0.5, 0.625, 0.5, 0.625, 0.75, 0.375, 0.25, 0.4583, 0.25, 0.4583, 0.25, 0.375, 0.25, 0.375, 0.5, 0.375, 0.5, 0.375, 0.5, 0.375, 0.5, 0.4583, 0.75, 0.5417, 0.75, 0.5417, 0.75, 0.4583, 0.75, 0.625, 0.5, 0.625, 0.5, 0.625, 0.5, 0.625, 0.5, 0.4583, 0.0, 0.375, 0.0, 0.375, 0.0, 0.4583, 0.0, 0.375, 0.5, 0.375, 0.75, 0.375, 0.75, 0.375, 0.5, 0.375, 0.25, 0.375, 0.25, 0.375, 0.25, 0.375, 0.25, 0.5417, 0.0, 0.4583, 0.0, 0.4583, 0.0, 0.5417, 0.0, 0.625, 0.25, 0.625, 0.25, 0.625, 0.25, 0.625, 0.25])
me_cube_004.materials.append(mat_stone)
me_cube_004.use_remesh_fix_poles = True
me_cube_004.use_remesh_preserve_attributes = False
me_cube_004.update()
me_plane_001 = bpy.data.meshes.new('Plane.001')
me_plane_001.from_pydata([(1.19, -6.232, -0.132), (1.19, 6.599, -0.4074), (1.19, 2.175, 2.717), (1.19, -1.927, 1.011), (1.19, -6.026, -0.3011), (1.19, 2.179, 2.416), (1.19, 6.033, -0.3011), (1.19, -1.924, 0.71), (0.9131, -6.232, -0.132), (0.9131, 6.599, -0.4074), (0.9131, 2.175, 2.717), (0.9131, -1.927, 1.011), (0.9131, -6.026, -0.3011), (0.9131, 6.033, -0.3011), (0.9131, 2.179, 2.416), (0.9131, -1.924, 0.71)], [], [(1, 6, 13, 9), (14, 13, 6, 5), (2, 5, 6, 1), (3, 7, 5, 2), (11, 3, 2, 10), (8, 0, 3, 11), (0, 4, 7, 3), (8, 12, 4, 0), (12, 15, 7, 4), (15, 14, 5, 7), (10, 2, 1, 9), (8, 11, 15, 12), (15, 11, 10, 14), (13, 14, 10, 9)])
_uv = me_plane_001.uv_layers.new(name='UVMap')
_uv.uv.foreach_set('vector', [1.0, 1.0, 1.0, 1.0, 0.8836, 1.0, 0.8836, 1.0, 0.8836, 0.5, 0.8836, 1.0, 1.0, 1.0, 1.0, 0.5, 1.0, 0.5, 1.0, 0.5, 1.0, 1.0, 1.0, 1.0, 1.0, 0.25, 1.0, 0.25, 1.0, 0.5, 1.0, 0.5, 0.8836, 0.25, 1.0, 0.25, 1.0, 0.5, 0.8836, 0.5, 0.8836, 0.0, 1.0, 0.0, 1.0, 0.25, 0.8836, 0.25, 1.0, 0.0, 1.0, 0.0, 1.0, 0.25, 1.0, 0.25, 0.8836, 0.0, 0.8836, 0.0, 1.0, 0.0, 1.0, 0.0, 0.8836, 0.0, 0.8836, 0.25, 1.0, 0.25, 1.0, 0.0, 0.8836, 0.25, 0.8836, 0.5, 1.0, 0.5, 1.0, 0.25, 0.8836, 0.5, 1.0, 0.5, 1.0, 1.0, 0.8836, 1.0, 0.8836, 0.0, 0.8836, 0.25, 0.8836, 0.25, 0.8836, 0.0, 0.8836, 0.25, 0.8836, 0.25, 0.8836, 0.5, 0.8836, 0.5, 0.8836, 1.0, 0.8836, 0.5, 0.8836, 0.5, 0.8836, 1.0])
me_plane_001.materials.append(mat_roof)
me_plane_001.use_remesh_fix_poles = True
me_plane_001.use_remesh_preserve_attributes = False
me_plane_001.update()
me_cube_006 = bpy.data.meshes.new('Cube.006')
me_cube_006.from_pydata([(-1.0, -1.0, -1.0), (-1.0, -1.0, 1.0), (-1.0, 1.0, -1.0), (-1.0, 1.0, 1.0), (1.0, -1.0, -1.0), (1.0, -1.0, 1.0), (1.0, 1.0, -1.0), (1.0, 1.0, 1.0)], [], [(0, 1, 3, 2), (2, 3, 7, 6), (6, 7, 5, 4), (4, 5, 1, 0), (2, 6, 4, 0), (7, 3, 1, 5)])
_uv = me_cube_006.uv_layers.new(name='UVMap')
_uv.uv.foreach_set('vector', [0.375, 0.0, 0.625, 0.0, 0.625, 0.25, 0.375, 0.25, 0.375, 0.25, 0.625, 0.25, 0.625, 0.5, 0.375, 0.5, 0.375, 0.5, 0.625, 0.5, 0.625, 0.75, 0.375, 0.75, 0.375, 0.75, 0.625, 0.75, 0.625, 1.0, 0.375, 1.0, 0.125, 0.5, 0.375, 0.5, 0.375, 0.75, 0.125, 0.75, 0.625, 0.5, 0.875, 0.5, 0.875, 0.75, 0.625, 0.75])
me_cube_006.materials.append(mat_wood)
me_cube_006.use_remesh_fix_poles = True
me_cube_006.use_remesh_preserve_attributes = False
me_cube_006.update()
me_cube_007 = bpy.data.meshes.new('Cube.007')
me_cube_007.from_pydata([(-1.0, -1.0, -1.0), (-1.0, -1.0, 1.0), (-1.0, 1.667, -1.0), (-1.0, 1.667, 1.0), (1.0, -1.0, -1.0), (1.0, -1.0, 1.0), (1.0, 0.5152, -1.0), (1.0, 0.5152, 1.0), (-3.1, -1.0, -1.0), (-3.1, -1.0, 1.0), (-3.1, 2.859, -1.0), (-3.1, 2.859, 1.0), (-1.1, -1.0, -1.0), (-1.1, -1.0, 1.0), (-1.1, 1.708, -1.0), (-1.1, 1.708, 1.0), (-5.2, -1.0, -1.0), (-5.2, -1.0, 1.0), (-5.2, 4.081, -1.0), (-5.2, 4.081, 1.0), (-3.2, -1.0, -1.0), (-3.2, -1.0, 1.0), (-3.2, 2.929, -1.0), (-3.2, 2.929, 1.0), (-7.3, -1.0, -1.0), (-7.3, -1.0, 1.0), (-7.3, 5.332, -1.0), (-7.3, 5.332, 1.0), (-5.3, -1.0, -1.0), (-5.3, -1.0, 1.0), (-5.3, 4.18, -1.0), (-5.3, 4.18, 1.0), (-9.4, -1.0, -1.0), (-9.4, -1.0, 1.0), (-9.4, 6.524, -1.0), (-9.4, 6.524, 1.0), (-7.4, -1.0, -1.0), (-7.4, -1.0, 1.0), (-7.4, 5.373, -1.0), (-7.4, 5.373, 1.0)], [], [(0, 1, 3, 2), (2, 3, 7, 6), (6, 7, 5, 4), (4, 5, 1, 0), (2, 6, 4, 0), (7, 3, 1, 5), (8, 9, 11, 10), (10, 11, 15, 14), (14, 15, 13, 12), (12, 13, 9, 8), (10, 14, 12, 8), (15, 11, 9, 13), (16, 17, 19, 18), (18, 19, 23, 22), (22, 23, 21, 20), (20, 21, 17, 16), (18, 22, 20, 16), (23, 19, 17, 21), (24, 25, 27, 26), (26, 27, 31, 30), (30, 31, 29, 28), (28, 29, 25, 24), (26, 30, 28, 24), (31, 27, 25, 29), (32, 33, 35, 34), (34, 35, 39, 38), (38, 39, 37, 36), (36, 37, 33, 32), (34, 38, 36, 32), (39, 35, 33, 37)])
_uv = me_cube_007.uv_layers.new(name='UVMap')
_uv.uv.foreach_set('vector', [0.375, 0.0, 0.625, 0.0, 0.625, 0.25, 0.375, 0.25, 0.375, 0.25, 0.625, 0.25, 0.625, 0.5, 0.375, 0.5, 0.375, 0.5, 0.625, 0.5, 0.625, 0.75, 0.375, 0.75, 0.375, 0.75, 0.625, 0.75, 0.625, 1.0, 0.375, 1.0, 0.125, 0.5, 0.375, 0.5, 0.375, 0.75, 0.125, 0.75, 0.625, 0.5, 0.875, 0.5, 0.875, 0.75, 0.625, 0.75, 0.375, 0.0, 0.625, 0.0, 0.625, 0.25, 0.375, 0.25, 0.375, 0.25, 0.625, 0.25, 0.625, 0.5, 0.375, 0.5, 0.375, 0.5, 0.625, 0.5, 0.625, 0.75, 0.375, 0.75, 0.375, 0.75, 0.625, 0.75, 0.625, 1.0, 0.375, 1.0, 0.125, 0.5, 0.375, 0.5, 0.375, 0.75, 0.125, 0.75, 0.625, 0.5, 0.875, 0.5, 0.875, 0.75, 0.625, 0.75, 0.375, 0.0, 0.625, 0.0, 0.625, 0.25, 0.375, 0.25, 0.375, 0.25, 0.625, 0.25, 0.625, 0.5, 0.375, 0.5, 0.375, 0.5, 0.625, 0.5, 0.625, 0.75, 0.375, 0.75, 0.375, 0.75, 0.625, 0.75, 0.625, 1.0, 0.375, 1.0, 0.125, 0.5, 0.375, 0.5, 0.375, 0.75, 0.125, 0.75, 0.625, 0.5, 0.875, 0.5, 0.875, 0.75, 0.625, 0.75, 0.375, 0.0, 0.625, 0.0, 0.625, 0.25, 0.375, 0.25, 0.375, 0.25, 0.625, 0.25, 0.625, 0.5, 0.375, 0.5, 0.375, 0.5, 0.625, 0.5, 0.625, 0.75, 0.375, 0.75, 0.375, 0.75, 0.625, 0.75, 0.625, 1.0, 0.375, 1.0, 0.125, 0.5, 0.375, 0.5, 0.375, 0.75, 0.125, 0.75, 0.625, 0.5, 0.875, 0.5, 0.875, 0.75, 0.625, 0.75, 0.375, 0.0, 0.625, 0.0, 0.625, 0.25, 0.375, 0.25, 0.375, 0.25, 0.625, 0.25, 0.625, 0.5, 0.375, 0.5, 0.375, 0.5, 0.625, 0.5, 0.625, 0.75, 0.375, 0.75, 0.375, 0.75, 0.625, 0.75, 0.625, 1.0, 0.375, 1.0, 0.125, 0.5, 0.375, 0.5, 0.375, 0.75, 0.125, 0.75, 0.625, 0.5, 0.875, 0.5, 0.875, 0.75, 0.625, 0.75])
me_cube_007.materials.append(mat_roof)
me_cube_007.use_remesh_fix_poles = True
me_cube_007.use_remesh_preserve_attributes = False
me_cube_007.update()
me_cube_008 = bpy.data.meshes.new('Cube.008')
me_cube_008.from_pydata([(-1.0, -1.0, -1.0), (-1.0, -1.0, 1.0), (-1.0, 3.255, -1.0), (-1.0, 3.255, 1.0), (1.0, -1.0, -1.0), (1.0, -1.0, 1.0), (1.0, 2.103, -1.0), (1.0, 2.103, 1.0), (-3.1, -1.0, -1.0), (-3.1, -1.0, 1.0), (-3.1, 3.979, -1.0), (-3.1, 3.979, 1.0), (-1.1, -1.0, -1.0), (-1.1, -1.0, 1.0), (-1.1, 2.828, -1.0), (-1.1, 2.828, 1.0), (-5.2, -1.0, -1.0), (-5.2, -1.0, 1.0), (-5.2, 4.797, -1.0), (-5.2, 4.797, 1.0), (-3.2, -1.0, -1.0), (-3.2, -1.0, 1.0), (-3.2, 3.646, -1.0), (-3.2, 3.646, 1.0), (-7.3, -1.0, -1.0), (-7.3, -1.0, 1.0), (-7.3, 5.53, -1.0), (-7.3, 5.53, 1.0), (-5.3, -1.0, -1.0), (-5.3, -1.0, 1.0), (-5.3, 4.475, -1.0), (-5.3, 4.475, 1.0), (-9.4, -1.0, -1.0), (-9.4, -1.0, 1.0), (-9.4, 6.334, -1.0), (-9.4, 6.334, 1.0), (-7.4, -1.0, -1.0), (-7.4, -1.0, 1.0), (-7.4, 5.182, -1.0), (-7.4, 5.182, 1.0)], [], [(0, 1, 3, 2), (2, 3, 7, 6), (6, 7, 5, 4), (4, 5, 1, 0), (2, 6, 4, 0), (7, 3, 1, 5), (8, 9, 11, 10), (10, 11, 15, 14), (14, 15, 13, 12), (12, 13, 9, 8), (10, 14, 12, 8), (15, 11, 9, 13), (16, 17, 19, 18), (18, 19, 23, 22), (22, 23, 21, 20), (20, 21, 17, 16), (18, 22, 20, 16), (23, 19, 17, 21), (24, 25, 27, 26), (26, 27, 31, 30), (30, 31, 29, 28), (28, 29, 25, 24), (26, 30, 28, 24), (31, 27, 25, 29), (32, 33, 35, 34), (34, 35, 39, 38), (38, 39, 37, 36), (36, 37, 33, 32), (34, 38, 36, 32), (39, 35, 33, 37)])
_uv = me_cube_008.uv_layers.new(name='UVMap')
_uv.uv.foreach_set('vector', [0.375, 0.0, 0.625, 0.0, 0.625, 0.25, 0.375, 0.25, 0.375, 0.25, 0.625, 0.25, 0.625, 0.5, 0.375, 0.5, 0.375, 0.5, 0.625, 0.5, 0.625, 0.75, 0.375, 0.75, 0.375, 0.75, 0.625, 0.75, 0.625, 1.0, 0.375, 1.0, 0.125, 0.5, 0.375, 0.5, 0.375, 0.75, 0.125, 0.75, 0.625, 0.5, 0.875, 0.5, 0.875, 0.75, 0.625, 0.75, 0.375, 0.0, 0.625, 0.0, 0.625, 0.25, 0.375, 0.25, 0.375, 0.25, 0.625, 0.25, 0.625, 0.5, 0.375, 0.5, 0.375, 0.5, 0.625, 0.5, 0.625, 0.75, 0.375, 0.75, 0.375, 0.75, 0.625, 0.75, 0.625, 1.0, 0.375, 1.0, 0.125, 0.5, 0.375, 0.5, 0.375, 0.75, 0.125, 0.75, 0.625, 0.5, 0.875, 0.5, 0.875, 0.75, 0.625, 0.75, 0.375, 0.0, 0.625, 0.0, 0.625, 0.25, 0.375, 0.25, 0.375, 0.25, 0.625, 0.25, 0.625, 0.5, 0.375, 0.5, 0.375, 0.5, 0.625, 0.5, 0.625, 0.75, 0.375, 0.75, 0.375, 0.75, 0.625, 0.75, 0.625, 1.0, 0.375, 1.0, 0.125, 0.5, 0.375, 0.5, 0.375, 0.75, 0.125, 0.75, 0.625, 0.5, 0.875, 0.5, 0.875, 0.75, 0.625, 0.75, 0.375, 0.0, 0.625, 0.0, 0.625, 0.25, 0.375, 0.25, 0.375, 0.25, 0.625, 0.25, 0.625, 0.5, 0.375, 0.5, 0.375, 0.5, 0.625, 0.5, 0.625, 0.75, 0.375, 0.75, 0.375, 0.75, 0.625, 0.75, 0.625, 1.0, 0.375, 1.0, 0.125, 0.5, 0.375, 0.5, 0.375, 0.75, 0.125, 0.75, 0.625, 0.5, 0.875, 0.5, 0.875, 0.75, 0.625, 0.75, 0.375, 0.0, 0.625, 0.0, 0.625, 0.25, 0.375, 0.25, 0.375, 0.25, 0.625, 0.25, 0.625, 0.5, 0.375, 0.5, 0.375, 0.5, 0.625, 0.5, 0.625, 0.75, 0.375, 0.75, 0.375, 0.75, 0.625, 0.75, 0.625, 1.0, 0.375, 1.0, 0.125, 0.5, 0.375, 0.5, 0.375, 0.75, 0.125, 0.75, 0.625, 0.5, 0.875, 0.5, 0.875, 0.75, 0.625, 0.75])
me_cube_008.materials.append(mat_roof)
me_cube_008.use_remesh_fix_poles = True
me_cube_008.use_remesh_preserve_attributes = False
me_cube_008.update()
me_cube_009 = bpy.data.meshes.new('Cube.009')
me_cube_009.from_pydata([(1.122, -1.0, -1.0), (1.122, -1.0, 1.0), (1.122, 2.833, -1.0), (1.122, 2.833, 1.0), (3.122, -1.0, -1.0), (3.122, -1.0, 1.0), (3.122, 2.103, -1.0), (3.122, 2.103, 1.0), (3.222, -1.0, -1.0), (3.222, -1.0, 1.0), (3.222, 2.833, -1.0), (3.222, 2.833, 1.0), (5.222, -1.0, -1.0), (5.222, -1.0, 1.0), (5.222, 2.103, -1.0), (5.222, 2.103, 1.0), (5.322, -1.0, -1.0), (5.322, -1.0, 1.0), (5.322, 2.147, -1.0), (5.322, 2.147, 1.0), (7.322, -1.0, -1.0), (7.322, -1.0, 1.0), (7.322, 1.418, -1.0), (7.322, 1.418, 1.0), (7.422, -1.0, -1.0), (7.422, -1.0, 1.0), (7.422, 1.485, -1.0), (7.422, 1.485, 1.0), (9.422, -1.0, -1.0), (9.422, -1.0, 1.0), (9.422, 0.7549, -1.0), (9.422, 0.7549, 1.0), (9.522, -1.0, -1.0), (9.522, -1.0, 1.0), (9.522, 0.9633, -1.0), (9.522, 0.9633, 1.0), (11.52, -1.0, -1.0), (11.52, -1.0, 1.0), (11.52, 0.2335, -1.0), (11.52, 0.2335, 1.0)], [], [(0, 1, 3, 2), (2, 3, 7, 6), (6, 7, 5, 4), (4, 5, 1, 0), (2, 6, 4, 0), (7, 3, 1, 5), (8, 9, 11, 10), (10, 11, 15, 14), (14, 15, 13, 12), (12, 13, 9, 8), (10, 14, 12, 8), (15, 11, 9, 13), (16, 17, 19, 18), (18, 19, 23, 22), (22, 23, 21, 20), (20, 21, 17, 16), (18, 22, 20, 16), (23, 19, 17, 21), (24, 25, 27, 26), (26, 27, 31, 30), (30, 31, 29, 28), (28, 29, 25, 24), (26, 30, 28, 24), (31, 27, 25, 29), (32, 33, 35, 34), (34, 35, 39, 38), (38, 39, 37, 36), (36, 37, 33, 32), (34, 38, 36, 32), (39, 35, 33, 37)])
_uv = me_cube_009.uv_layers.new(name='UVMap')
_uv.uv.foreach_set('vector', [0.375, 0.0, 0.625, 0.0, 0.625, 0.25, 0.375, 0.25, 0.375, 0.25, 0.625, 0.25, 0.625, 0.5, 0.375, 0.5, 0.375, 0.5, 0.625, 0.5, 0.625, 0.75, 0.375, 0.75, 0.375, 0.75, 0.625, 0.75, 0.625, 1.0, 0.375, 1.0, 0.125, 0.5, 0.375, 0.5, 0.375, 0.75, 0.125, 0.75, 0.625, 0.5, 0.875, 0.5, 0.875, 0.75, 0.625, 0.75, 0.375, 0.0, 0.625, 0.0, 0.625, 0.25, 0.375, 0.25, 0.375, 0.25, 0.625, 0.25, 0.625, 0.5, 0.375, 0.5, 0.375, 0.5, 0.625, 0.5, 0.625, 0.75, 0.375, 0.75, 0.375, 0.75, 0.625, 0.75, 0.625, 1.0, 0.375, 1.0, 0.125, 0.5, 0.375, 0.5, 0.375, 0.75, 0.125, 0.75, 0.625, 0.5, 0.875, 0.5, 0.875, 0.75, 0.625, 0.75, 0.375, 0.0, 0.625, 0.0, 0.625, 0.25, 0.375, 0.25, 0.375, 0.25, 0.625, 0.25, 0.625, 0.5, 0.375, 0.5, 0.375, 0.5, 0.625, 0.5, 0.625, 0.75, 0.375, 0.75, 0.375, 0.75, 0.625, 0.75, 0.625, 1.0, 0.375, 1.0, 0.125, 0.5, 0.375, 0.5, 0.375, 0.75, 0.125, 0.75, 0.625, 0.5, 0.875, 0.5, 0.875, 0.75, 0.625, 0.75, 0.375, 0.0, 0.625, 0.0, 0.625, 0.25, 0.375, 0.25, 0.375, 0.25, 0.625, 0.25, 0.625, 0.5, 0.375, 0.5, 0.375, 0.5, 0.625, 0.5, 0.625, 0.75, 0.375, 0.75, 0.375, 0.75, 0.625, 0.75, 0.625, 1.0, 0.375, 1.0, 0.125, 0.5, 0.375, 0.5, 0.375, 0.75, 0.125, 0.75, 0.625, 0.5, 0.875, 0.5, 0.875, 0.75, 0.625, 0.75, 0.375, 0.0, 0.625, 0.0, 0.625, 0.25, 0.375, 0.25, 0.375, 0.25, 0.625, 0.25, 0.625, 0.5, 0.375, 0.5, 0.375, 0.5, 0.625, 0.5, 0.625, 0.75, 0.375, 0.75, 0.375, 0.75, 0.625, 0.75, 0.625, 1.0, 0.375, 1.0, 0.125, 0.5, 0.375, 0.5, 0.375, 0.75, 0.125, 0.75, 0.625, 0.5, 0.875, 0.5, 0.875, 0.75, 0.625, 0.75])
me_cube_009.materials.append(mat_roof)
me_cube_009.use_remesh_fix_poles = True
me_cube_009.use_remesh_preserve_attributes = False
me_cube_009.update()
me_cube_010 = bpy.data.meshes.new('Cube.010')
me_cube_010.from_pydata([(-1.0, -1.0, -1.0), (-1.0, -1.0, 1.0), (-1.0, 1.667, -1.0), (-1.0, 1.667, 1.0), (1.0, -1.0, -1.0), (1.0, -1.0, 1.0), (1.0, 0.5152, -1.0), (1.0, 0.5152, 1.0), (-3.1, -1.0, -1.0), (-3.1, -1.0, 1.0), (-3.1, 2.859, -1.0), (-3.1, 2.859, 1.0), (-1.1, -1.0, -1.0), (-1.1, -1.0, 1.0), (-1.1, 1.708, -1.0), (-1.1, 1.708, 1.0), (-5.2, -1.0, -1.0), (-5.2, -1.0, 1.0), (-5.2, 4.081, -1.0), (-5.2, 4.081, 1.0), (-3.2, -1.0, -1.0), (-3.2, -1.0, 1.0), (-3.2, 2.929, -1.0), (-3.2, 2.929, 1.0), (-7.3, -1.0, -1.0), (-7.3, -1.0, 1.0), (-7.3, 5.332, -1.0), (-7.3, 5.332, 1.0), (-5.3, -1.0, -1.0), (-5.3, -1.0, 1.0), (-5.3, 4.18, -1.0), (-5.3, 4.18, 1.0), (-9.4, -1.0, -1.0), (-9.4, -1.0, 1.0), (-9.4, 6.524, -1.0), (-9.4, 6.524, 1.0), (-7.4, -1.0, -1.0), (-7.4, -1.0, 1.0), (-7.4, 5.373, -1.0), (-7.4, 5.373, 1.0)], [], [(0, 1, 3, 2), (2, 3, 7, 6), (6, 7, 5, 4), (4, 5, 1, 0), (2, 6, 4, 0), (7, 3, 1, 5), (8, 9, 11, 10), (10, 11, 15, 14), (14, 15, 13, 12), (12, 13, 9, 8), (10, 14, 12, 8), (15, 11, 9, 13), (16, 17, 19, 18), (18, 19, 23, 22), (22, 23, 21, 20), (20, 21, 17, 16), (18, 22, 20, 16), (23, 19, 17, 21), (24, 25, 27, 26), (26, 27, 31, 30), (30, 31, 29, 28), (28, 29, 25, 24), (26, 30, 28, 24), (31, 27, 25, 29), (32, 33, 35, 34), (34, 35, 39, 38), (38, 39, 37, 36), (36, 37, 33, 32), (34, 38, 36, 32), (39, 35, 33, 37)])
_uv = me_cube_010.uv_layers.new(name='UVMap')
_uv.uv.foreach_set('vector', [0.375, 0.0, 0.625, 0.0, 0.625, 0.25, 0.375, 0.25, 0.375, 0.25, 0.625, 0.25, 0.625, 0.5, 0.375, 0.5, 0.375, 0.5, 0.625, 0.5, 0.625, 0.75, 0.375, 0.75, 0.375, 0.75, 0.625, 0.75, 0.625, 1.0, 0.375, 1.0, 0.125, 0.5, 0.375, 0.5, 0.375, 0.75, 0.125, 0.75, 0.625, 0.5, 0.875, 0.5, 0.875, 0.75, 0.625, 0.75, 0.375, 0.0, 0.625, 0.0, 0.625, 0.25, 0.375, 0.25, 0.375, 0.25, 0.625, 0.25, 0.625, 0.5, 0.375, 0.5, 0.375, 0.5, 0.625, 0.5, 0.625, 0.75, 0.375, 0.75, 0.375, 0.75, 0.625, 0.75, 0.625, 1.0, 0.375, 1.0, 0.125, 0.5, 0.375, 0.5, 0.375, 0.75, 0.125, 0.75, 0.625, 0.5, 0.875, 0.5, 0.875, 0.75, 0.625, 0.75, 0.375, 0.0, 0.625, 0.0, 0.625, 0.25, 0.375, 0.25, 0.375, 0.25, 0.625, 0.25, 0.625, 0.5, 0.375, 0.5, 0.375, 0.5, 0.625, 0.5, 0.625, 0.75, 0.375, 0.75, 0.375, 0.75, 0.625, 0.75, 0.625, 1.0, 0.375, 1.0, 0.125, 0.5, 0.375, 0.5, 0.375, 0.75, 0.125, 0.75, 0.625, 0.5, 0.875, 0.5, 0.875, 0.75, 0.625, 0.75, 0.375, 0.0, 0.625, 0.0, 0.625, 0.25, 0.375, 0.25, 0.375, 0.25, 0.625, 0.25, 0.625, 0.5, 0.375, 0.5, 0.375, 0.5, 0.625, 0.5, 0.625, 0.75, 0.375, 0.75, 0.375, 0.75, 0.625, 0.75, 0.625, 1.0, 0.375, 1.0, 0.125, 0.5, 0.375, 0.5, 0.375, 0.75, 0.125, 0.75, 0.625, 0.5, 0.875, 0.5, 0.875, 0.75, 0.625, 0.75, 0.375, 0.0, 0.625, 0.0, 0.625, 0.25, 0.375, 0.25, 0.375, 0.25, 0.625, 0.25, 0.625, 0.5, 0.375, 0.5, 0.375, 0.5, 0.625, 0.5, 0.625, 0.75, 0.375, 0.75, 0.375, 0.75, 0.625, 0.75, 0.625, 1.0, 0.375, 1.0, 0.125, 0.5, 0.375, 0.5, 0.375, 0.75, 0.125, 0.75, 0.625, 0.5, 0.875, 0.5, 0.875, 0.75, 0.625, 0.75])
me_cube_010.materials.append(mat_roof)
me_cube_010.use_remesh_fix_poles = True
me_cube_010.use_remesh_preserve_attributes = False
me_cube_010.update()
me_cube_011 = bpy.data.meshes.new('Cube.011')
me_cube_011.from_pydata([(-1.0, -1.0, -1.0), (-1.0, -1.0, 1.0), (-1.0, 3.255, -1.0), (-1.0, 3.255, 1.0), (1.0, -1.0, -1.0), (1.0, -1.0, 1.0), (1.0, 2.103, -1.0), (1.0, 2.103, 1.0), (-3.1, -1.0, -1.0), (-3.1, -1.0, 1.0), (-3.1, 3.979, -1.0), (-3.1, 3.979, 1.0), (-1.1, -1.0, -1.0), (-1.1, -1.0, 1.0), (-1.1, 2.828, -1.0), (-1.1, 2.828, 1.0), (-5.2, -1.0, -1.0), (-5.2, -1.0, 1.0), (-5.2, 4.797, -1.0), (-5.2, 4.797, 1.0), (-3.2, -1.0, -1.0), (-3.2, -1.0, 1.0), (-3.2, 3.646, -1.0), (-3.2, 3.646, 1.0), (-7.3, -1.0, -1.0), (-7.3, -1.0, 1.0), (-7.3, 5.53, -1.0), (-7.3, 5.53, 1.0), (-5.3, -1.0, -1.0), (-5.3, -1.0, 1.0), (-5.3, 4.475, -1.0), (-5.3, 4.475, 1.0), (-9.4, -1.0, -1.0), (-9.4, -1.0, 1.0), (-9.4, 6.334, -1.0), (-9.4, 6.334, 1.0), (-7.4, -1.0, -1.0), (-7.4, -1.0, 1.0), (-7.4, 5.182, -1.0), (-7.4, 5.182, 1.0)], [], [(0, 1, 3, 2), (2, 3, 7, 6), (6, 7, 5, 4), (4, 5, 1, 0), (2, 6, 4, 0), (7, 3, 1, 5), (8, 9, 11, 10), (10, 11, 15, 14), (14, 15, 13, 12), (12, 13, 9, 8), (10, 14, 12, 8), (15, 11, 9, 13), (16, 17, 19, 18), (18, 19, 23, 22), (22, 23, 21, 20), (20, 21, 17, 16), (18, 22, 20, 16), (23, 19, 17, 21), (24, 25, 27, 26), (26, 27, 31, 30), (30, 31, 29, 28), (28, 29, 25, 24), (26, 30, 28, 24), (31, 27, 25, 29), (32, 33, 35, 34), (34, 35, 39, 38), (38, 39, 37, 36), (36, 37, 33, 32), (34, 38, 36, 32), (39, 35, 33, 37)])
_uv = me_cube_011.uv_layers.new(name='UVMap')
_uv.uv.foreach_set('vector', [0.375, 0.0, 0.625, 0.0, 0.625, 0.25, 0.375, 0.25, 0.375, 0.25, 0.625, 0.25, 0.625, 0.5, 0.375, 0.5, 0.375, 0.5, 0.625, 0.5, 0.625, 0.75, 0.375, 0.75, 0.375, 0.75, 0.625, 0.75, 0.625, 1.0, 0.375, 1.0, 0.125, 0.5, 0.375, 0.5, 0.375, 0.75, 0.125, 0.75, 0.625, 0.5, 0.875, 0.5, 0.875, 0.75, 0.625, 0.75, 0.375, 0.0, 0.625, 0.0, 0.625, 0.25, 0.375, 0.25, 0.375, 0.25, 0.625, 0.25, 0.625, 0.5, 0.375, 0.5, 0.375, 0.5, 0.625, 0.5, 0.625, 0.75, 0.375, 0.75, 0.375, 0.75, 0.625, 0.75, 0.625, 1.0, 0.375, 1.0, 0.125, 0.5, 0.375, 0.5, 0.375, 0.75, 0.125, 0.75, 0.625, 0.5, 0.875, 0.5, 0.875, 0.75, 0.625, 0.75, 0.375, 0.0, 0.625, 0.0, 0.625, 0.25, 0.375, 0.25, 0.375, 0.25, 0.625, 0.25, 0.625, 0.5, 0.375, 0.5, 0.375, 0.5, 0.625, 0.5, 0.625, 0.75, 0.375, 0.75, 0.375, 0.75, 0.625, 0.75, 0.625, 1.0, 0.375, 1.0, 0.125, 0.5, 0.375, 0.5, 0.375, 0.75, 0.125, 0.75, 0.625, 0.5, 0.875, 0.5, 0.875, 0.75, 0.625, 0.75, 0.375, 0.0, 0.625, 0.0, 0.625, 0.25, 0.375, 0.25, 0.375, 0.25, 0.625, 0.25, 0.625, 0.5, 0.375, 0.5, 0.375, 0.5, 0.625, 0.5, 0.625, 0.75, 0.375, 0.75, 0.375, 0.75, 0.625, 0.75, 0.625, 1.0, 0.375, 1.0, 0.125, 0.5, 0.375, 0.5, 0.375, 0.75, 0.125, 0.75, 0.625, 0.5, 0.875, 0.5, 0.875, 0.75, 0.625, 0.75, 0.375, 0.0, 0.625, 0.0, 0.625, 0.25, 0.375, 0.25, 0.375, 0.25, 0.625, 0.25, 0.625, 0.5, 0.375, 0.5, 0.375, 0.5, 0.625, 0.5, 0.625, 0.75, 0.375, 0.75, 0.375, 0.75, 0.625, 0.75, 0.625, 1.0, 0.375, 1.0, 0.125, 0.5, 0.375, 0.5, 0.375, 0.75, 0.125, 0.75, 0.625, 0.5, 0.875, 0.5, 0.875, 0.75, 0.625, 0.75])
me_cube_011.materials.append(mat_roof)
me_cube_011.use_remesh_fix_poles = True
me_cube_011.use_remesh_preserve_attributes = False
me_cube_011.update()
me_cube_012 = bpy.data.meshes.new('Cube.012')
me_cube_012.from_pydata([(1.122, -1.0, -1.0), (1.122, -1.0, 1.0), (1.122, 2.833, -1.0), (1.122, 2.833, 1.0), (3.122, -1.0, -1.0), (3.122, -1.0, 1.0), (3.122, 2.103, -1.0), (3.122, 2.103, 1.0), (3.222, -1.0, -1.0), (3.222, -1.0, 1.0), (3.222, 2.833, -1.0), (3.222, 2.833, 1.0), (5.222, -1.0, -1.0), (5.222, -1.0, 1.0), (5.222, 2.103, -1.0), (5.222, 2.103, 1.0), (5.322, -1.0, -1.0), (5.322, -1.0, 1.0), (5.322, 2.147, -1.0), (5.322, 2.147, 1.0), (7.322, -1.0, -1.0), (7.322, -1.0, 1.0), (7.322, 1.418, -1.0), (7.322, 1.418, 1.0), (7.422, -1.0, -1.0), (7.422, -1.0, 1.0), (7.422, 1.485, -1.0), (7.422, 1.485, 1.0), (9.422, -1.0, -1.0), (9.422, -1.0, 1.0), (9.422, 0.7549, -1.0), (9.422, 0.7549, 1.0), (9.522, -1.0, -1.0), (9.522, -1.0, 1.0), (9.522, 0.9633, -1.0), (9.522, 0.9633, 1.0), (11.52, -1.0, -1.0), (11.52, -1.0, 1.0), (11.52, 0.2335, -1.0), (11.52, 0.2335, 1.0)], [], [(0, 1, 3, 2), (2, 3, 7, 6), (6, 7, 5, 4), (4, 5, 1, 0), (2, 6, 4, 0), (7, 3, 1, 5), (8, 9, 11, 10), (10, 11, 15, 14), (14, 15, 13, 12), (12, 13, 9, 8), (10, 14, 12, 8), (15, 11, 9, 13), (16, 17, 19, 18), (18, 19, 23, 22), (22, 23, 21, 20), (20, 21, 17, 16), (18, 22, 20, 16), (23, 19, 17, 21), (24, 25, 27, 26), (26, 27, 31, 30), (30, 31, 29, 28), (28, 29, 25, 24), (26, 30, 28, 24), (31, 27, 25, 29), (32, 33, 35, 34), (34, 35, 39, 38), (38, 39, 37, 36), (36, 37, 33, 32), (34, 38, 36, 32), (39, 35, 33, 37)])
_uv = me_cube_012.uv_layers.new(name='UVMap')
_uv.uv.foreach_set('vector', [0.375, 0.0, 0.625, 0.0, 0.625, 0.25, 0.375, 0.25, 0.375, 0.25, 0.625, 0.25, 0.625, 0.5, 0.375, 0.5, 0.375, 0.5, 0.625, 0.5, 0.625, 0.75, 0.375, 0.75, 0.375, 0.75, 0.625, 0.75, 0.625, 1.0, 0.375, 1.0, 0.125, 0.5, 0.375, 0.5, 0.375, 0.75, 0.125, 0.75, 0.625, 0.5, 0.875, 0.5, 0.875, 0.75, 0.625, 0.75, 0.375, 0.0, 0.625, 0.0, 0.625, 0.25, 0.375, 0.25, 0.375, 0.25, 0.625, 0.25, 0.625, 0.5, 0.375, 0.5, 0.375, 0.5, 0.625, 0.5, 0.625, 0.75, 0.375, 0.75, 0.375, 0.75, 0.625, 0.75, 0.625, 1.0, 0.375, 1.0, 0.125, 0.5, 0.375, 0.5, 0.375, 0.75, 0.125, 0.75, 0.625, 0.5, 0.875, 0.5, 0.875, 0.75, 0.625, 0.75, 0.375, 0.0, 0.625, 0.0, 0.625, 0.25, 0.375, 0.25, 0.375, 0.25, 0.625, 0.25, 0.625, 0.5, 0.375, 0.5, 0.375, 0.5, 0.625, 0.5, 0.625, 0.75, 0.375, 0.75, 0.375, 0.75, 0.625, 0.75, 0.625, 1.0, 0.375, 1.0, 0.125, 0.5, 0.375, 0.5, 0.375, 0.75, 0.125, 0.75, 0.625, 0.5, 0.875, 0.5, 0.875, 0.75, 0.625, 0.75, 0.375, 0.0, 0.625, 0.0, 0.625, 0.25, 0.375, 0.25, 0.375, 0.25, 0.625, 0.25, 0.625, 0.5, 0.375, 0.5, 0.375, 0.5, 0.625, 0.5, 0.625, 0.75, 0.375, 0.75, 0.375, 0.75, 0.625, 0.75, 0.625, 1.0, 0.375, 1.0, 0.125, 0.5, 0.375, 0.5, 0.375, 0.75, 0.125, 0.75, 0.625, 0.5, 0.875, 0.5, 0.875, 0.75, 0.625, 0.75, 0.375, 0.0, 0.625, 0.0, 0.625, 0.25, 0.375, 0.25, 0.375, 0.25, 0.625, 0.25, 0.625, 0.5, 0.375, 0.5, 0.375, 0.5, 0.625, 0.5, 0.625, 0.75, 0.375, 0.75, 0.375, 0.75, 0.625, 0.75, 0.625, 1.0, 0.375, 1.0, 0.125, 0.5, 0.375, 0.5, 0.375, 0.75, 0.125, 0.75, 0.625, 0.5, 0.875, 0.5, 0.875, 0.75, 0.625, 0.75])
me_cube_012.materials.append(mat_roof)
me_cube_012.use_remesh_fix_poles = True
me_cube_012.use_remesh_preserve_attributes = False
me_cube_012.update()
me_cube_013 = bpy.data.meshes.new('Cube.013')
me_cube_013.from_pydata([(-0.7833, -0.9586, -1.197), (-0.7833, -0.9586, 0.803), (-0.7833, 0.9584, -1.197), (-0.7833, 0.9584, 0.803), (0.7539, -0.9584, -2.34), (0.7539, -0.9584, -0.34), (0.7539, 0.9586, -2.34), (0.7539, 0.9586, -0.34), (0.0294, 0.9585, 0.5371), (0.0294, 0.9585, 2.537), (0.0294, -0.9585, 0.5371), (0.0294, -0.9585, 2.537)], [], [(0, 1, 3, 2), (8, 9, 7, 6), (6, 7, 5, 4), (10, 11, 1, 0), (8, 6, 4, 10), (9, 3, 1, 11), (7, 9, 11, 5), (2, 8, 10, 0), (4, 5, 11, 10), (2, 3, 9, 8)])
_uv = me_cube_013.uv_layers.new(name='UVMap')
_uv.uv.foreach_set('vector', [0.375, 0.0, 0.625, 0.0, 0.625, 0.25, 0.375, 0.25, 0.375, 0.375, 0.625, 0.375, 0.625, 0.5, 0.375, 0.5, 0.375, 0.5, 0.625, 0.5, 0.625, 0.75, 0.375, 0.75, 0.375, 0.875, 0.625, 0.875, 0.625, 1.0, 0.375, 1.0, 0.25, 0.5, 0.375, 0.5, 0.375, 0.75, 0.25, 0.75, 0.75, 0.5, 0.875, 0.5, 0.875, 0.75, 0.75, 0.75, 0.625, 0.5, 0.75, 0.5, 0.75, 0.75, 0.625, 0.75, 0.125, 0.5, 0.25, 0.5, 0.25, 0.75, 0.125, 0.75, 0.375, 0.75, 0.625, 0.75, 0.625, 0.875, 0.375, 0.875, 0.375, 0.25, 0.625, 0.25, 0.625, 0.375, 0.375, 0.375])
me_cube_013.materials.append(mat_wood)
me_cube_013.use_remesh_fix_poles = True
me_cube_013.use_remesh_preserve_attributes = False
me_cube_013.update()
me_cube_014 = bpy.data.meshes.new('Cube.014')
me_cube_014.from_pydata([(-0.8928, -0.9999, -2.292), (-0.8928, -0.9999, -0.2924), (-0.8928, 1.0, -2.292), (-0.8928, 1.0, -0.2924), (1.06, -0.9999, -1.718), (1.06, -0.9999, 0.282), (1.06, 1.0, -1.718), (1.06, 1.0, 0.282), (-0.03094, 1.0, -3.115), (-0.03094, 1.0, -1.115), (-0.03094, -1.0, -3.115), (-0.03094, -1.0, -1.115)], [], [(0, 1, 3, 2), (8, 9, 7, 6), (6, 7, 5, 4), (10, 11, 1, 0), (8, 6, 4, 10), (9, 3, 1, 11), (7, 9, 11, 5), (2, 8, 10, 0), (4, 5, 11, 10), (2, 3, 9, 8)])
_uv = me_cube_014.uv_layers.new(name='UVMap')
_uv.uv.foreach_set('vector', [0.375, 0.0, 0.625, 0.0, 0.625, 0.25, 0.375, 0.25, 0.375, 0.375, 0.625, 0.375, 0.625, 0.5, 0.375, 0.5, 0.375, 0.5, 0.625, 0.5, 0.625, 0.75, 0.375, 0.75, 0.375, 0.875, 0.625, 0.875, 0.625, 1.0, 0.375, 1.0, 0.25, 0.5, 0.375, 0.5, 0.375, 0.75, 0.25, 0.75, 0.75, 0.5, 0.875, 0.5, 0.875, 0.75, 0.75, 0.75, 0.625, 0.5, 0.75, 0.5, 0.75, 0.75, 0.625, 0.75, 0.125, 0.5, 0.25, 0.5, 0.25, 0.75, 0.125, 0.75, 0.375, 0.75, 0.625, 0.75, 0.625, 0.875, 0.375, 0.875, 0.375, 0.25, 0.625, 0.25, 0.625, 0.375, 0.375, 0.375])
me_cube_014.materials.append(mat_wood)
me_cube_014.use_remesh_fix_poles = True
me_cube_014.use_remesh_preserve_attributes = False
me_cube_014.update()
me_cube_015 = bpy.data.meshes.new('Cube.015')
me_cube_015.from_pydata([(-1.0, -1.0, -1.0), (-1.0, -1.0, 1.0), (-1.0, 1.0, -1.0), (-1.0, 1.0, 1.0), (1.0, -1.0, -1.0), (1.0, -1.0, 1.0), (1.0, 1.0, -1.0), (1.0, 1.0, 1.0)], [], [(0, 1, 3, 2), (2, 3, 7, 6), (6, 7, 5, 4), (4, 5, 1, 0), (2, 6, 4, 0), (7, 3, 1, 5)])
_uv = me_cube_015.uv_layers.new(name='UVMap')
_uv.uv.foreach_set('vector', [0.375, 0.0, 0.625, 0.0, 0.625, 0.25, 0.375, 0.25, 0.375, 0.25, 0.625, 0.25, 0.625, 0.5, 0.375, 0.5, 0.375, 0.5, 0.625, 0.5, 0.625, 0.75, 0.375, 0.75, 0.375, 0.75, 0.625, 0.75, 0.625, 1.0, 0.375, 1.0, 0.125, 0.5, 0.375, 0.5, 0.375, 0.75, 0.125, 0.75, 0.625, 0.5, 0.875, 0.5, 0.875, 0.75, 0.625, 0.75])
me_cube_015.use_remesh_fix_poles = True
me_cube_015.use_remesh_preserve_attributes = False
me_cube_015.update()
me_cube_016 = bpy.data.meshes.new('Cube.016')
me_cube_016.from_pydata([(-1.0, -1.0, -1.0), (-1.0, -1.0, 1.0), (-1.0, 1.0, -1.0), (-1.0, 1.0, 1.0), (1.0, -1.0, -1.0), (1.0, -1.0, 1.0), (1.0, 1.0, -1.0), (1.0, 1.0, 1.0)], [], [(0, 1, 3, 2), (2, 3, 7, 6), (6, 7, 5, 4), (4, 5, 1, 0), (2, 6, 4, 0), (7, 3, 1, 5)])
_uv = me_cube_016.uv_layers.new(name='UVMap')
_uv.uv.foreach_set('vector', [0.375, 0.0, 0.625, 0.0, 0.625, 0.25, 0.375, 0.25, 0.375, 0.25, 0.625, 0.25, 0.625, 0.5, 0.375, 0.5, 0.375, 0.5, 0.625, 0.5, 0.625, 0.75, 0.375, 0.75, 0.375, 0.75, 0.625, 0.75, 0.625, 1.0, 0.375, 1.0, 0.125, 0.5, 0.375, 0.5, 0.375, 0.75, 0.125, 0.75, 0.625, 0.5, 0.875, 0.5, 0.875, 0.75, 0.625, 0.75])
me_cube_016.materials.append(mat_wood)
me_cube_016.use_remesh_fix_poles = True
me_cube_016.use_remesh_preserve_attributes = False
me_cube_016.update()
me_cube_017 = bpy.data.meshes.new('Cube.017')
me_cube_017.from_pydata([(-1.0, -1.0, -1.0), (-1.0, -1.0, 1.0), (-1.0, 1.0, -1.0), (-1.0, 1.0, 1.0), (1.0, -1.0, -1.0), (1.0, -1.0, 1.0), (1.0, 1.0, -1.0), (1.0, 1.0, 1.0)], [], [(0, 1, 3, 2), (2, 3, 7, 6), (6, 7, 5, 4), (4, 5, 1, 0), (2, 6, 4, 0), (7, 3, 1, 5)])
_uv = me_cube_017.uv_layers.new(name='UVMap')
_uv.uv.foreach_set('vector', [0.375, 0.0, 0.625, 0.0, 0.625, 0.25, 0.375, 0.25, 0.375, 0.25, 0.625, 0.25, 0.625, 0.5, 0.375, 0.5, 0.375, 0.5, 0.625, 0.5, 0.625, 0.75, 0.375, 0.75, 0.375, 0.75, 0.625, 0.75, 0.625, 1.0, 0.375, 1.0, 0.125, 0.5, 0.375, 0.5, 0.375, 0.75, 0.125, 0.75, 0.625, 0.5, 0.875, 0.5, 0.875, 0.75, 0.625, 0.75])
me_cube_017.materials.append(mat_wood)
me_cube_017.use_remesh_fix_poles = True
me_cube_017.use_remesh_preserve_attributes = False
me_cube_017.update()
me_cube_018 = bpy.data.meshes.new('Cube.018')
me_cube_018.from_pydata([(-1.0, -1.0, -1.0), (-1.0, -1.0, 1.0), (-1.0, 1.0, -1.0), (-1.0, 1.0, 1.0), (1.0, -1.0, -1.0), (1.0, -1.0, 1.0), (1.0, 1.0, -1.0), (1.0, 1.0, 1.0)], [], [(0, 1, 3, 2), (2, 3, 7, 6), (6, 7, 5, 4), (4, 5, 1, 0), (2, 6, 4, 0), (7, 3, 1, 5)])
_uv = me_cube_018.uv_layers.new(name='UVMap')
_uv.uv.foreach_set('vector', [0.375, 0.0, 0.625, 0.0, 0.625, 0.25, 0.375, 0.25, 0.375, 0.25, 0.625, 0.25, 0.625, 0.5, 0.375, 0.5, 0.375, 0.5, 0.625, 0.5, 0.625, 0.75, 0.375, 0.75, 0.375, 0.75, 0.625, 0.75, 0.625, 1.0, 0.375, 1.0, 0.125, 0.5, 0.375, 0.5, 0.375, 0.75, 0.125, 0.75, 0.625, 0.5, 0.875, 0.5, 0.875, 0.75, 0.625, 0.75])
me_cube_018.materials.append(mat_wood)
me_cube_018.use_remesh_fix_poles = True
me_cube_018.use_remesh_preserve_attributes = False
me_cube_018.update()
me_cube_019 = bpy.data.meshes.new('Cube.019')
me_cube_019.from_pydata([(-1.0, -1.0, -1.0), (-1.0, -1.0, 1.0), (-1.0, 1.0, -1.0), (-1.0, 1.0, 1.0), (1.0, -1.0, -1.0), (1.0, -1.0, 1.0), (1.0, 1.0, -1.0), (1.0, 1.0, 1.0)], [], [(0, 1, 3, 2), (2, 3, 7, 6), (6, 7, 5, 4), (4, 5, 1, 0), (2, 6, 4, 0), (7, 3, 1, 5)])
_uv = me_cube_019.uv_layers.new(name='UVMap')
_uv.uv.foreach_set('vector', [0.375, 0.0, 0.625, 0.0, 0.625, 0.25, 0.375, 0.25, 0.375, 0.25, 0.625, 0.25, 0.625, 0.5, 0.375, 0.5, 0.375, 0.5, 0.625, 0.5, 0.625, 0.75, 0.375, 0.75, 0.375, 0.75, 0.625, 0.75, 0.625, 1.0, 0.375, 1.0, 0.125, 0.5, 0.375, 0.5, 0.375, 0.75, 0.125, 0.75, 0.625, 0.5, 0.875, 0.5, 0.875, 0.75, 0.625, 0.75])
me_cube_019.materials.append(mat_wood)
me_cube_019.use_remesh_fix_poles = True
me_cube_019.use_remesh_preserve_attributes = False
me_cube_019.update()
me_cube_020 = bpy.data.meshes.new('Cube.020')
me_cube_020.from_pydata([(-1.0, -1.0, -1.0), (-1.0, -1.0, 1.0), (-1.0, 1.0, -1.0), (-1.0, 1.0, 1.0), (1.0, -1.0, -1.0), (1.0, -1.0, 1.0), (1.0, 1.0, -1.0), (1.0, 1.0, 1.0)], [], [(0, 1, 3, 2), (2, 3, 7, 6), (6, 7, 5, 4), (4, 5, 1, 0), (2, 6, 4, 0), (7, 3, 1, 5)])
_uv = me_cube_020.uv_layers.new(name='UVMap')
_uv.uv.foreach_set('vector', [0.375, 0.0, 0.625, 0.0, 0.625, 0.25, 0.375, 0.25, 0.375, 0.25, 0.625, 0.25, 0.625, 0.5, 0.375, 0.5, 0.375, 0.5, 0.625, 0.5, 0.625, 0.75, 0.375, 0.75, 0.375, 0.75, 0.625, 0.75, 0.625, 1.0, 0.375, 1.0, 0.125, 0.5, 0.375, 0.5, 0.375, 0.75, 0.125, 0.75, 0.625, 0.5, 0.875, 0.5, 0.875, 0.75, 0.625, 0.75])
me_cube_020.materials.append(mat_wood)
me_cube_020.use_remesh_fix_poles = True
me_cube_020.use_remesh_preserve_attributes = False
me_cube_020.update()
me_cube_021 = bpy.data.meshes.new('Cube.021')
me_cube_021.from_pydata([(-1.0, -0.8655, -0.8655), (-1.0, -0.8655, 0.8655), (-1.0, 0.8655, -0.8655), (-1.0, 0.8655, 0.8655), (1.0, -0.8655, -0.8655), (1.0, -0.8655, 0.8655), (1.0, 0.8655, -0.8655), (1.0, 0.8655, 0.8655), (-1.0, 1.0, -1.0), (-1.0, -1.0, -1.0), (-1.0, -1.0, 1.0), (-1.0, 1.0, 1.0), (1.0, 1.0, 1.0), (1.0, 1.0, -1.0), (1.0, -1.0, -1.0), (1.0, -1.0, 1.0)], [], [(2, 0, 4, 6), (8, 11, 12, 13), (2, 6, 7, 3), (14, 15, 10, 9), (8, 13, 14, 9), (12, 11, 10, 15), (0, 2, 8, 9), (1, 0, 9, 10), (3, 1, 10, 11), (2, 3, 11, 8), (7, 6, 13, 12), (6, 4, 14, 13), (5, 7, 12, 15), (4, 5, 15, 14), (0, 1, 5, 4), (1, 3, 7, 5)])
_uv = me_cube_021.uv_layers.new(name='UVMap')
_uv.uv.foreach_set('vector', [0.3918, 0.2332, 0.3918, 0.01681, 0.3918, 0.7332, 0.3918, 0.5168, 0.375, 0.25, 0.625, 0.25, 0.625, 0.5, 0.375, 0.5, 0.3918, 0.2332, 0.3918, 0.5168, 0.6082, 0.5168, 0.6082, 0.2332, 0.375, 0.75, 0.625, 0.75, 0.625, 1.0, 0.375, 1.0, 0.125, 0.5, 0.375, 0.5, 0.375, 0.75, 0.125, 0.75, 0.625, 0.5, 0.875, 0.5, 0.875, 0.75, 0.625, 0.75, 0.3918, 0.01681, 0.3918, 0.2332, 0.375, 0.25, 0.375, 0.0, 0.6082, 0.01681, 0.3918, 0.01681, 0.375, 0.0, 0.625, 0.0, 0.6082, 0.2332, 0.6082, 0.01681, 0.625, 0.0, 0.625, 0.25, 0.3918, 0.2332, 0.6082, 0.2332, 0.625, 0.25, 0.375, 0.25, 0.6082, 0.5168, 0.3918, 0.5168, 0.375, 0.5, 0.625, 0.5, 0.3918, 0.5168, 0.3918, 0.7332, 0.375, 0.75, 0.375, 0.5, 0.6082, 0.7332, 0.6082, 0.5168, 0.625, 0.5, 0.625, 0.75, 0.3918, 0.7332, 0.6082, 0.7332, 0.625, 0.75, 0.375, 0.75, 0.3918, 0.01681, 0.6082, 0.01681, 0.6082, 0.7332, 0.3918, 0.7332, 0.6082, 0.01681, 0.6082, 0.2332, 0.6082, 0.5168, 0.6082, 0.7332])
me_cube_021.materials.append(mat_darkwood)
me_cube_021.use_remesh_fix_poles = True
me_cube_021.use_remesh_preserve_attributes = False
me_cube_021.update()
me_cube_022 = bpy.data.meshes.new('Cube.022')
me_cube_022.from_pydata([(-0.7529, 0.6586, -1.0), (-0.7529, 0.6586, 1.0), (-0.7529, 1.0, -1.0), (-0.7529, 1.0, 1.0), (0.7529, 0.6586, -1.0), (0.7529, 0.6586, 1.0), (0.7529, 1.0, -1.0), (0.7529, 1.0, 1.0)], [], [(0, 1, 3, 2), (2, 3, 7, 6), (6, 7, 5, 4), (4, 5, 1, 0), (2, 6, 4, 0), (7, 3, 1, 5)])
_uv = me_cube_022.uv_layers.new(name='UVMap')
_uv.uv.foreach_set('vector', [0.375, 0.0, 0.625, 0.0, 0.625, 0.25, 0.375, 0.25, 0.375, 0.25, 0.625, 0.25, 0.625, 0.5, 0.375, 0.5, 0.375, 0.5, 0.625, 0.5, 0.625, 0.75, 0.375, 0.75, 0.375, 0.75, 0.625, 0.75, 0.625, 1.0, 0.375, 1.0, 0.125, 0.5, 0.375, 0.5, 0.375, 0.75, 0.125, 0.75, 0.625, 0.5, 0.875, 0.5, 0.875, 0.75, 0.625, 0.75])
me_cube_022.materials.append(mat_darkwood)
me_cube_022.use_remesh_fix_poles = True
me_cube_022.use_remesh_preserve_attributes = False
me_cube_022.update()
me_plane_002 = bpy.data.meshes.new('Plane.002')
me_plane_002.from_pydata([(-1.0, -1.0, 0.0), (1.0, -1.0, 0.0), (-1.0, 1.0, 0.0), (1.0, 1.0, 0.0)], [], [(0, 1, 3, 2)])
_uv = me_plane_002.uv_layers.new(name='UVMap')
_uv.uv.foreach_set('vector', [0.0, 0.0, 1.0, 0.0, 1.0, 1.0, 0.0, 1.0])
me_plane_002.use_remesh_fix_poles = True
me_plane_002.use_remesh_preserve_attributes = False
me_plane_002.update()
me_cube_023 = bpy.data.meshes.new('Cube.023')
me_cube_023.from_pydata([(-1.0, -1.0, -1.0), (-1.0, -1.0, 1.0), (-1.0, 1.0, -1.0), (-1.0, 1.0, 1.0), (1.0, -1.0, -1.0), (1.0, -1.0, 1.0), (1.0, 1.0, -1.0), (1.0, 1.0, 1.0)], [], [(0, 1, 3, 2), (2, 3, 7, 6), (6, 7, 5, 4), (4, 5, 1, 0), (2, 6, 4, 0), (7, 3, 1, 5)])
_uv = me_cube_023.uv_layers.new(name='UVMap')
_uv.uv.foreach_set('vector', [0.375, 0.0, 0.625, 0.0, 0.625, 0.25, 0.375, 0.25, 0.375, 0.25, 0.625, 0.25, 0.625, 0.5, 0.375, 0.5, 0.375, 0.5, 0.625, 0.5, 0.625, 0.75, 0.375, 0.75, 0.375, 0.75, 0.625, 0.75, 0.625, 1.0, 0.375, 1.0, 0.125, 0.5, 0.375, 0.5, 0.375, 0.75, 0.125, 0.75, 0.625, 0.5, 0.875, 0.5, 0.875, 0.75, 0.625, 0.75])
me_cube_023.materials.append(mat_darkwood)
me_cube_023.use_remesh_fix_poles = True
me_cube_023.use_remesh_preserve_attributes = False
me_cube_023.update()
me_cube_024 = bpy.data.meshes.new('Cube.024')
me_cube_024.from_pydata([(-1.0, -1.0, -1.0), (-1.0, -1.0, 1.0), (-1.0, 1.0, -1.0), (-1.0, 1.0, 1.0), (1.0, -1.0, -1.0), (1.0, -1.0, 1.0), (1.0, 1.0, -1.0), (1.0, 1.0, 1.0)], [], [(0, 1, 3, 2), (2, 3, 7, 6), (6, 7, 5, 4), (4, 5, 1, 0), (2, 6, 4, 0), (7, 3, 1, 5)])
_uv = me_cube_024.uv_layers.new(name='UVMap')
_uv.uv.foreach_set('vector', [0.375, 0.0, 0.625, 0.0, 0.625, 0.25, 0.375, 0.25, 0.375, 0.25, 0.625, 0.25, 0.625, 0.5, 0.375, 0.5, 0.375, 0.5, 0.625, 0.5, 0.625, 0.75, 0.375, 0.75, 0.375, 0.75, 0.625, 0.75, 0.625, 1.0, 0.375, 1.0, 0.125, 0.5, 0.375, 0.5, 0.375, 0.75, 0.125, 0.75, 0.625, 0.5, 0.875, 0.5, 0.875, 0.75, 0.625, 0.75])
me_cube_024.materials.append(mat_darkwood)
me_cube_024.use_remesh_fix_poles = True
me_cube_024.use_remesh_preserve_attributes = False
me_cube_024.update()
me_cube_025 = bpy.data.meshes.new('Cube.025')
me_cube_025.from_pydata([(-1.0, -0.8474, -0.8474), (-1.0, -0.8474, 0.8474), (-1.0, 0.8474, -0.8474), (-1.0, 0.8474, 0.8474), (1.0, -0.8474, -0.8474), (1.0, -0.8474, 0.8474), (1.0, 0.8474, -0.8474), (1.0, 0.8474, 0.8474), (-1.0, 1.0, -1.0), (-1.0, -1.0, -1.0), (-1.0, -1.0, 1.0), (-1.0, 1.0, 1.0), (1.0, 1.0, 1.0), (1.0, 1.0, -1.0), (1.0, -1.0, -1.0), (1.0, -1.0, 1.0)], [], [(2, 0, 4, 6), (8, 11, 12, 13), (2, 6, 7, 3), (14, 15, 10, 9), (8, 13, 14, 9), (12, 11, 10, 15), (0, 2, 8, 9), (1, 0, 9, 10), (3, 1, 10, 11), (2, 3, 11, 8), (7, 6, 13, 12), (6, 4, 14, 13), (5, 7, 12, 15), (4, 5, 15, 14), (0, 1, 5, 4), (1, 3, 7, 5)])
_uv = me_cube_025.uv_layers.new(name='UVMap')
_uv.uv.foreach_set('vector', [0.3941, 0.2309, 0.3941, 0.01907, 0.3941, 0.7309, 0.3941, 0.5191, 0.375, 0.25, 0.625, 0.25, 0.625, 0.5, 0.375, 0.5, 0.3941, 0.2309, 0.3941, 0.5191, 0.6059, 0.5191, 0.6059, 0.2309, 0.375, 0.75, 0.625, 0.75, 0.625, 1.0, 0.375, 1.0, 0.125, 0.5, 0.375, 0.5, 0.375, 0.75, 0.125, 0.75, 0.625, 0.5, 0.875, 0.5, 0.875, 0.75, 0.625, 0.75, 0.3941, 0.01907, 0.3941, 0.2309, 0.375, 0.25, 0.375, 0.0, 0.6059, 0.01907, 0.3941, 0.01907, 0.375, 0.0, 0.625, 0.0, 0.6059, 0.2309, 0.6059, 0.01907, 0.625, 0.0, 0.625, 0.25, 0.3941, 0.2309, 0.6059, 0.2309, 0.625, 0.25, 0.375, 0.25, 0.6059, 0.5191, 0.3941, 0.5191, 0.375, 0.5, 0.625, 0.5, 0.3941, 0.5191, 0.3941, 0.7309, 0.375, 0.75, 0.375, 0.5, 0.6059, 0.7309, 0.6059, 0.5191, 0.625, 0.5, 0.625, 0.75, 0.3941, 0.7309, 0.6059, 0.7309, 0.625, 0.75, 0.375, 0.75, 0.3941, 0.01907, 0.6059, 0.01907, 0.6059, 0.7309, 0.3941, 0.7309, 0.6059, 0.01907, 0.6059, 0.2309, 0.6059, 0.5191, 0.6059, 0.7309])
me_cube_025.materials.append(mat_darkwood)
me_cube_025.use_remesh_fix_poles = True
me_cube_025.use_remesh_preserve_attributes = False
me_cube_025.update()
me_cube_005 = bpy.data.meshes.new('Cube.005')
me_cube_005.from_pydata([(-1.0, -1.0, -1.0), (-1.0, -1.0, 1.0), (-1.0, 1.0, -1.0), (-1.0, 1.0, 1.0), (1.0, -1.0, -1.0), (1.0, -1.0, 1.0), (1.0, 1.0, -1.0), (1.0, 1.0, 1.0)], [], [(0, 1, 3, 2), (2, 3, 7, 6), (6, 7, 5, 4), (4, 5, 1, 0), (2, 6, 4, 0), (7, 3, 1, 5)])
_uv = me_cube_005.uv_layers.new(name='UVMap')
_uv.uv.foreach_set('vector', [0.375, 0.0, 0.625, 0.0, 0.625, 0.25, 0.375, 0.25, 0.375, 0.25, 0.625, 0.25, 0.625, 0.5, 0.375, 0.5, 0.375, 0.5, 0.625, 0.5, 0.625, 0.75, 0.375, 0.75, 0.375, 0.75, 0.625, 0.75, 0.625, 1.0, 0.375, 1.0, 0.125, 0.5, 0.375, 0.5, 0.375, 0.75, 0.125, 0.75, 0.625, 0.5, 0.875, 0.5, 0.875, 0.75, 0.625, 0.75])
me_cube_005.materials.append(mat_wood)
me_cube_005.use_remesh_fix_poles = True
me_cube_005.use_remesh_preserve_attributes = False
me_cube_005.update()
me_cube_026 = bpy.data.meshes.new('Cube.026')
me_cube_026.from_pydata([(-1.0, -1.0, -1.0), (-1.0, -1.0, 1.0), (-1.0, 1.0, -1.0), (-1.0, 1.0, 1.0), (1.0, -1.0, -1.0), (1.0, -1.0, 1.0), (1.0, 1.0, -1.0), (1.0, 1.0, 1.0)], [], [(0, 1, 3, 2), (2, 3, 7, 6), (6, 7, 5, 4), (4, 5, 1, 0), (2, 6, 4, 0), (7, 3, 1, 5)])
_uv = me_cube_026.uv_layers.new(name='UVMap')
_uv.uv.foreach_set('vector', [0.375, 0.0, 0.625, 0.0, 0.625, 0.25, 0.375, 0.25, 0.375, 0.25, 0.625, 0.25, 0.625, 0.5, 0.375, 0.5, 0.375, 0.5, 0.625, 0.5, 0.625, 0.75, 0.375, 0.75, 0.375, 0.75, 0.625, 0.75, 0.625, 1.0, 0.375, 1.0, 0.125, 0.5, 0.375, 0.5, 0.375, 0.75, 0.125, 0.75, 0.625, 0.5, 0.875, 0.5, 0.875, 0.75, 0.625, 0.75])
me_cube_026.materials.append(mat_wood)
me_cube_026.use_remesh_fix_poles = True
me_cube_026.use_remesh_preserve_attributes = False
me_cube_026.update()
me_cube_028 = bpy.data.meshes.new('Cube.028')
me_cube_028.from_pydata([(-1.0, -1.0, -1.0), (-1.0, -1.0, 1.0), (-1.0, 1.0, -1.0), (-1.0, 1.0, 1.0), (1.0, -1.0, -1.0), (1.0, -1.0, 1.0), (1.0, 1.0, -1.0), (1.0, 1.0, 1.0)], [], [(0, 1, 3, 2), (2, 3, 7, 6), (6, 7, 5, 4), (4, 5, 1, 0), (2, 6, 4, 0), (7, 3, 1, 5)])
_uv = me_cube_028.uv_layers.new(name='UVMap')
_uv.uv.foreach_set('vector', [0.375, 0.0, 0.625, 0.0, 0.625, 0.25, 0.375, 0.25, 0.375, 0.25, 0.625, 0.25, 0.625, 0.5, 0.375, 0.5, 0.375, 0.5, 0.625, 0.5, 0.625, 0.75, 0.375, 0.75, 0.375, 0.75, 0.625, 0.75, 0.625, 1.0, 0.375, 1.0, 0.125, 0.5, 0.375, 0.5, 0.375, 0.75, 0.125, 0.75, 0.625, 0.5, 0.875, 0.5, 0.875, 0.75, 0.625, 0.75])
me_cube_028.materials.append(mat_wood)
me_cube_028.use_remesh_fix_poles = True
me_cube_028.use_remesh_preserve_attributes = False
me_cube_028.update()
me_cube = bpy.data.meshes.new('Cube')
me_cube.from_pydata([(-1.0, -1.0, -1.0), (-1.0, -1.0, 1.0), (-1.0, 1.0, -1.0), (-1.0, 1.0, 1.0), (1.0, -1.0, -1.0), (1.0, -1.0, 1.0), (1.0, 1.0, -1.0), (1.0, 1.0, 1.0)], [], [(0, 1, 3, 2), (2, 3, 7, 6), (6, 7, 5, 4), (4, 5, 1, 0), (2, 6, 4, 0), (7, 3, 1, 5)])
_uv = me_cube.uv_layers.new(name='UVMap')
_uv.uv.foreach_set('vector', [0.375, 0.0, 0.625, 0.0, 0.625, 0.25, 0.375, 0.25, 0.375, 0.25, 0.625, 0.25, 0.625, 0.5, 0.375, 0.5, 0.375, 0.5, 0.625, 0.5, 0.625, 0.75, 0.375, 0.75, 0.375, 0.75, 0.625, 0.75, 0.625, 1.0, 0.375, 1.0, 0.125, 0.5, 0.375, 0.5, 0.375, 0.75, 0.125, 0.75, 0.625, 0.5, 0.875, 0.5, 0.875, 0.75, 0.625, 0.75])
me_cube.materials.append(mat_black)
me_cube.use_remesh_fix_poles = True
me_cube.use_remesh_preserve_attributes = False
me_cube.update()
me_cube_027 = bpy.data.meshes.new('Cube.027')
me_cube_027.from_pydata([(-1.0, -1.0, -1.0), (-1.0, -1.0, 1.0), (-1.0, 1.0, -1.0), (-1.0, 1.0, 1.0), (1.0, -1.0, -1.0), (1.0, -1.0, 1.0), (1.0, 1.0, -1.0), (1.0, 1.0, 1.0)], [], [(0, 1, 3, 2), (2, 3, 7, 6), (6, 7, 5, 4), (4, 5, 1, 0), (2, 6, 4, 0), (7, 3, 1, 5)])
_uv = me_cube_027.uv_layers.new(name='UVMap')
_uv.uv.foreach_set('vector', [0.375, 0.0, 0.625, 0.0, 0.625, 0.25, 0.375, 0.25, 0.375, 0.25, 0.625, 0.25, 0.625, 0.5, 0.375, 0.5, 0.375, 0.5, 0.625, 0.5, 0.625, 0.75, 0.375, 0.75, 0.375, 0.75, 0.625, 0.75, 0.625, 1.0, 0.375, 1.0, 0.125, 0.5, 0.375, 0.5, 0.375, 0.75, 0.125, 0.75, 0.625, 0.5, 0.875, 0.5, 0.875, 0.75, 0.625, 0.75])
me_cube_027.materials.append(mat_black_001)
me_cube_027.use_remesh_fix_poles = True
me_cube_027.use_remesh_preserve_attributes = False
me_cube_027.update()

# ---- objects
ob_cube = bpy.data.objects.new('Cube', me_cube_001)
ob_cube_001 = bpy.data.objects.new('Cube.001', me_cube_002)
ob_cube_002 = bpy.data.objects.new('Cube.002', me_cube_003)
ob_plane = bpy.data.objects.new('Plane', me_plane)
ob_cube_003 = bpy.data.objects.new('Cube.003', me_cube_004)
ob_plane_001 = bpy.data.objects.new('Plane.001', me_plane_001)
ob_cube_004 = bpy.data.objects.new('Cube.004', me_cube_006)
ob_x = bpy.data.objects.new('Доска', me_cube_007)
ob_001 = bpy.data.objects.new('Доска.001', me_cube_008)
ob_002 = bpy.data.objects.new('Доска.002', me_cube_009)
ob_003 = bpy.data.objects.new('Доска.003', me_cube_010)
ob_004 = bpy.data.objects.new('Доска.004', me_cube_011)
ob_005 = bpy.data.objects.new('Доска.005', me_cube_012)
ob_cube_005 = bpy.data.objects.new('Cube.005', me_cube_013)
ob_cube_006 = bpy.data.objects.new('Cube.006', me_cube_014)
ob_cube_007 = bpy.data.objects.new('Cube.007', me_cube_015)
ob_cube_008 = bpy.data.objects.new('Cube.008', me_cube_016)
ob_cube_009 = bpy.data.objects.new('Cube.009', me_cube_017)
ob_cube_010 = bpy.data.objects.new('Cube.010', me_cube_018)
ob_cube_011 = bpy.data.objects.new('Cube.011', me_cube_019)
ob_cube_012 = bpy.data.objects.new('Cube.012', me_cube_020)
ob_cube_013 = bpy.data.objects.new('Cube.013', me_cube_021)
ob_cube_014 = bpy.data.objects.new('Cube.014', me_cube_022)
ob_plane_002 = bpy.data.objects.new('Plane.002', me_plane_002)
ob_cube_015 = bpy.data.objects.new('Cube.015', me_cube_023)
ob_cube_016 = bpy.data.objects.new('Cube.016', me_cube_024)
ob_cube_017 = bpy.data.objects.new('Cube.017', me_cube_025)
ob_cube_018 = bpy.data.objects.new('Cube.018', me_cube_005)
ob_cube_019 = bpy.data.objects.new('Cube.019', me_cube_026)
ob_cube_020 = bpy.data.objects.new('Cube.020', me_cube_028)
ob_cube_021 = bpy.data.objects.new('Cube.021', me_cube)
ob_cube_022 = bpy.data.objects.new('Cube.022', me_cube_027)

# ---- transforms, parenting, visibility, modifiers, constraints
ob_cube.location = (0.0, 0.0, 0.0)
ob_cube.scale = (0.1994, 0.1994, 2.75)
_m = ob_cube.modifiers.new('Mirror', 'MIRROR')
_m.use_axis = (True, True, False)
ob_cube_001.location = (0.0, 0.0, 0.0)
ob_cube_001.scale = (2.877, 0.1613, 1.0)
_m = ob_cube_001.modifiers.new('Mirror', 'MIRROR')
_m.use_axis = (False, True, False)
_m = ob_cube_001.modifiers.new('Array', 'ARRAY')
_m.count = 7
_m.relative_offset_displace = (0.0, 0.0, 1.05)
ob_cube_002.location = (0.0, 0.0, 0.0)
ob_cube_002.rotation_euler = (0.0, -0.0, 1.571)
ob_cube_002.scale = (2.877, 0.1613, 1.0)
ob_plane.location = (0.0, 0.0, 0.0)
ob_plane.scale = (2.874, 0.3808, 1.0)
_m = ob_plane.modifiers.new('Mirror', 'MIRROR')
_m.use_axis = (False, True, False)
_m.use_clip = True
ob_cube_003.location = (0.0, 0.0, 5.648)
ob_cube_003.scale = (0.1994, 0.1994, 2.75)
_m = ob_cube_003.modifiers.new('Mirror', 'MIRROR')
_m.use_axis = (False, True, False)
_m.use_clip = True
ob_plane_001.location = (0.0, -0.1568, 5.683)
ob_plane_001.scale = (3.079, 0.9373, 1.0)
_m = ob_plane_001.modifiers.new('Array', 'ARRAY')
_m.count = 8
_m.relative_offset_displace = (-1.05, 0.0, 0.0)
ob_cube_004.location = (-1.962, -0.3159, 7.491)
ob_cube_004.rotation_euler = (0.3943, 0.1677, -0.3814)
ob_cube_004.scale = (0.3052, 1.52, 0.05567)
ob_x.location = (3.236, 4.551, 5.736)
ob_x.rotation_euler = (1.571, -4.371e-08, 1.571)
ob_x.scale = (0.3052, 0.3899, 0.05567)
ob_001.location = (3.236, -1.229, 5.736)
ob_001.rotation_euler = (1.571, -4.371e-08, -1.571)
ob_001.scale = (0.3052, 0.3899, 0.05567)
ob_002.location = (3.236, -1.229, 5.791)
ob_002.rotation_euler = (1.571, -4.371e-08, -1.571)
ob_002.scale = (0.3052, 0.2909, 0.05567)
ob_003.location = (-3.196, 4.551, 5.736)
ob_003.rotation_euler = (1.571, -4.371e-08, 1.571)
ob_003.scale = (0.3052, 0.3899, 0.05567)
ob_004.location = (-3.196, -1.229, 5.736)
ob_004.rotation_euler = (1.571, -4.371e-08, -1.571)
ob_004.scale = (0.3052, 0.3899, 0.05567)
ob_005.location = (-3.196, -1.229, 5.791)
ob_005.rotation_euler = (1.571, -4.371e-08, -1.571)
ob_005.scale = (0.3052, 0.2909, 0.05567)
ob_cube_005.location = (0.1019, 1.867, 8.276)
ob_cube_005.rotation_euler = (-1.241e-05, -0.002627, -4.708)
ob_cube_005.scale = (0.3052, 3.785, 0.05567)
ob_cube_006.location = (0.07435, -2.055, 6.771)
ob_cube_006.rotation_euler = (-0.002049, 0.4268, -1.576)
ob_cube_006.scale = (0.3052, 3.627, 0.05567)
ob_cube_007.location = (-1.962, -0.3159, 7.491)
ob_cube_007.rotation_euler = (0.3943, 0.1677, -0.3814)
ob_cube_007.scale = (0.3052, 1.52, 0.05567)
ob_cube_008.location = (0.2048, -0.6801, 7.491)
ob_cube_008.rotation_euler = (-0.0774, 0.4201, -1.759)
ob_cube_008.scale = (0.3052, 1.52, 0.05567)
ob_cube_009.location = (1.914, 3.199, 7.4)
ob_cube_009.rotation_euler = (0.3409, 0.5387, 2.176)
ob_cube_009.scale = (0.3052, 1.52, 0.05567)
ob_cube_010.location = (-2.245, 3.882, 6.874)
ob_cube_010.rotation_euler = (0.6284, -0.1512, 3.353)
ob_cube_010.scale = (0.3052, 1.52, 0.05567)
ob_cube_011.location = (0.2139, 4.625, 6.373)
ob_cube_011.rotation_euler = (0.3291, -0.5456, 4.13)
ob_cube_011.scale = (0.3052, 1.52, 0.05567)
ob_cube_012.location = (-0.4737, 4.434, 6.655)
ob_cube_012.rotation_euler = (0.4536, 0.3243, 2.684)
ob_cube_012.scale = (0.3052, 1.52, 0.05567)
ob_cube_013.location = (3.002, 2.909, 2.064)
ob_cube_013.scale = (0.2337, 1.0, 1.824)
ob_cube_014.location = (3.537, 3.137, 2.064)
ob_cube_014.rotation_euler = (0.0, -0.0, 0.7553)
ob_cube_014.scale = (0.09531, 0.8217, 1.498)
_m = ob_cube_014.modifiers.new('Array', 'ARRAY')
_m.count = 5
_m.relative_offset_displace = (0.0, -1.05, 0.0)
ob_plane_002.location = (0.0, 0.0, 0.3928)
ob_plane_002.scale = (2.963, 5.029, 3.459)
ob_cube_015.location = (3.201, 0.2844, 3.493)
ob_cube_015.rotation_euler = (1.571, 1.108, 1.571)
ob_cube_015.scale = (0.3052, 3.105, 0.05567)
ob_cube_016.location = (-3.145, 0.1381, 2.53)
ob_cube_016.rotation_euler = (1.571, 2.321, 1.571)
ob_cube_016.scale = (0.2628, 2.674, 0.04794)
ob_cube_017.location = (-2.993, -2.638, 2.814)
ob_cube_017.scale = (0.1926, 0.6736, 1.133)
ob_cube_018.location = (3.549, 3.221, 3.204)
ob_cube_018.rotation_euler = (-0.7685, 1.571, 0.0)
ob_cube_018.scale = (0.1707, -0.759, 0.05567)
ob_cube_019.location = (3.549, 3.221, 1.147)
ob_cube_019.rotation_euler = (-0.7623, 1.571, 0.0)
ob_cube_019.scale = (0.1707, -0.759, 0.05567)
ob_cube_020.location = (3.549, 3.221, 2.279)
ob_cube_020.rotation_euler = (-1.575, 3.676, -0.8255)
ob_cube_020.scale = (0.1707, -1.104, 0.02646)
ob_cube_021.location = (1.89, 2.776, 2.063)
ob_cube_021.scale = (1.0, 1.0, -1.736)
ob_cube_022.location = (-1.592, -2.505, 2.063)
ob_cube_022.scale = (1.0, 1.0, -1.736)

# ---- collection membership
col_collection.objects.link(ob_cube)
col_collection.objects.link(ob_cube_001)
col_collection.objects.link(ob_cube_002)
col_collection.objects.link(ob_plane)
col_collection.objects.link(ob_cube_003)
col_collection.objects.link(ob_plane_001)
col_collection.objects.link(ob_cube_004)
col_collection.objects.link(ob_x)
col_collection.objects.link(ob_001)
col_collection.objects.link(ob_002)
col_collection.objects.link(ob_003)
col_collection.objects.link(ob_004)
col_collection.objects.link(ob_005)
col_collection.objects.link(ob_cube_005)
col_collection.objects.link(ob_cube_006)
col_collection.objects.link(ob_cube_007)
col_collection.objects.link(ob_cube_008)
col_collection.objects.link(ob_cube_009)
col_collection.objects.link(ob_cube_010)
col_collection.objects.link(ob_cube_011)
col_collection.objects.link(ob_cube_012)
col_collection.objects.link(ob_cube_013)
col_collection.objects.link(ob_cube_014)
col_collection.objects.link(ob_plane_002)
col_collection.objects.link(ob_cube_015)
col_collection.objects.link(ob_cube_016)
col_collection.objects.link(ob_cube_017)
col_collection.objects.link(ob_cube_018)
col_collection.objects.link(ob_cube_019)
col_collection.objects.link(ob_cube_020)
col_collection.objects.link(ob_cube_021)
col_collection.objects.link(ob_cube_022)

# ---- scene / render settings (as saved in the file)
scene.frame_start = 1; scene.frame_end = 250; scene.frame_set(1)
scene.render.engine = 'BLENDER_EEVEE_NEXT'
scene.cycles.use_denoising = False
scene.cycles.samples = 128
scene.cycles.sampling_pattern = 'TABULATED_SOBOL'
scene.cycles.use_adaptive_sampling = False
scene.cycles.use_light_tree = False
scene.view_settings.view_transform = 'Filmic'
bpy.context.view_layer.update()

# ---- added for rendering (the .blend has no active camera and no usable light): camera, sun
cam_auto = bpy.data.cameras.new('AutoCamera')
cam_auto.lens = 50.0
cam_auto.sensor_width = 36.0
cam_auto.clip_end = 1000.0
ob_auto_camera = bpy.data.objects.new('AutoCamera', cam_auto)
scene.collection.objects.link(ob_auto_camera)
ob_auto_camera.location = (15.838, -18.8845, 16.5405)
ob_auto_camera.rotation_euler = (1.09748, -7.21219e-08, 0.694738)
scene.camera = ob_auto_camera
light_auto_sun = bpy.data.lights.new('AutoSun', 'SUN')
light_auto_sun.energy = 3.0
light_auto_sun.angle = 0.0523599
ob_auto_sun = bpy.data.objects.new('AutoSun', light_auto_sun)
scene.collection.objects.link(ob_auto_sun)
ob_auto_sun.rotation_euler = (0.872665, 0.174533, 0.523599)
bpy.context.view_layer.update()
